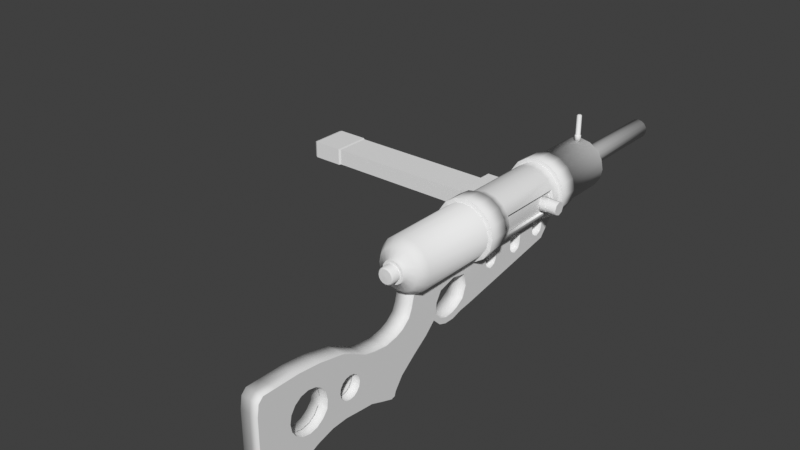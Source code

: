 # Source: junk_smg-001.blend  (saved by Blender 3.0.42; exported with 4.5.12 LTS)
import bpy
from mathutils import Matrix  # noqa: F401  (used for matrix-valued properties, if any)

bpy.ops.wm.read_factory_settings(use_empty=True)
scene = bpy.context.scene
scene.name = 'Scene'

# ---- collections
col_collection = bpy.data.collections.new('Collection'); scene.collection.children.link(col_collection)

# ---- world
world_world = bpy.data.worlds.new('World'); scene.world = world_world
world_world.use_nodes = True; world_world.node_tree.nodes.clear()
_N = world_world.node_tree.nodes; _L = world_world.node_tree.links
n0 = _N.new('ShaderNodeOutputWorld'); n0.name = 'World Output'; n0.location = (300, 300)
n1 = _N.new('ShaderNodeBackground'); n1.name = 'Background'; n1.location = (10, 300)
n1.inputs[0].default_value = (0.05088, 0.05088, 0.05088, 1.0)
_L.new(n1.outputs[0], n0.inputs[0])
n0.is_active_output = True
world_world.color = (0.05088, 0.05088, 0.05088)
world_world.use_sun_shadow = False
world_world.sun_shadow_jitter_overblur = 0.0

# ---- meshes
me_cylinder = bpy.data.meshes.new('Cylinder')
me_cylinder.from_pydata([(4.537e-10, 0.1569, 0.08905), (4.537e-10, -0.08735, 0.08905), (0.02744, 0.1569, 0.08359), (0.02744, -0.08735, 0.08359), (0.0507, 0.1569, 0.06805), (0.0507, -0.08735, 0.06805), (0.06624, 0.1569, 0.04479), (0.06624, -0.08735, 0.04479), (0.0717, 0.1569, 0.01735), (0.0717, -0.08735, 0.01735), (0.06624, 0.1569, -0.01009), (0.06624, -0.08735, -0.01009), (0.0507, 0.1569, -0.03335), (0.0507, -0.08735, -0.03335), (0.02744, 0.1569, -0.04889), (0.02744, -0.08735, -0.04889), (-5.815e-09, 0.1569, -0.05435), (-5.815e-09, -0.08735, -0.05435), (-0.02744, 0.1569, -0.04889), (-0.02744, -0.08735, -0.04889), (-0.0507, 0.1569, -0.03335), (-0.0507, -0.08735, -0.03335), (-0.06624, 0.1569, -0.01009), (-0.06624, -0.08735, -0.01009), (-0.0717, 0.1569, 0.01735), (-0.0717, -0.08735, 0.01735), (-0.06624, 0.1569, 0.04479), (-0.06624, -0.08735, 0.04479), (-0.0507, 0.1569, 0.06805), (-0.0507, -0.08735, 0.06805), (-0.02744, 0.1569, 0.08359), (-0.02744, -0.08735, 0.08359), (8.221e-10, 0.1582, 0.09941), (0.0314, 0.1582, 0.09316), (0.05803, 0.1582, 0.07538), (0.07581, 0.1582, 0.04875), (0.08206, 0.1582, 0.01735), (0.07581, 0.1582, -0.01405), (0.05803, 0.1582, -0.04068), (0.0314, 0.1582, -0.05846), (-6.352e-09, 0.1582, -0.06471), (-0.0314, 0.1582, -0.05846), (-0.05803, 0.1582, -0.04068), (-0.07581, 0.1582, -0.01405), (-0.08206, 0.1582, 0.01735), (-0.07581, 0.1582, 0.04875), (-0.05803, 0.1582, 0.07538), (-0.0314, 0.1582, 0.09316), (8.221e-10, 0.2129, 0.09941), (0.0314, 0.2129, 0.09316), (0.05803, 0.2129, 0.07538), (0.07581, 0.2129, 0.04875), (0.08206, 0.2129, 0.01735), (0.07581, 0.2129, -0.01405), (0.05803, 0.2129, -0.04068), (0.0314, 0.2129, -0.05846), (-6.352e-09, 0.2129, -0.06471), (-0.0314, 0.2129, -0.05846), (-0.05803, 0.2129, -0.04068), (-0.07581, 0.2129, -0.01405), (-0.08206, 0.2129, 0.01735), (-0.07581, 0.2129, 0.04875), (-0.05803, 0.2129, 0.07538), (-0.0314, 0.2129, 0.09316), (8.221e-10, -0.1452, 0.09941), (0.0314, -0.1452, 0.09316), (0.05803, -0.1452, 0.07538), (0.07581, -0.1452, 0.04875), (0.08206, -0.1452, 0.01735), (0.07581, -0.1452, -0.01405), (0.05803, -0.1452, -0.04068), (0.0314, -0.1452, -0.05846), (-6.352e-09, -0.1452, -0.06471), (-0.0314, -0.1452, -0.05846), (-0.05803, -0.1452, -0.04068), (-0.07581, -0.1452, -0.01405), (-0.08206, -0.1452, 0.01735), (-0.07581, -0.1452, 0.04875), (-0.05803, -0.1452, 0.07538), (-0.0314, -0.1452, 0.09316), (8.221e-10, -0.09047, 0.09941), (0.0314, -0.09047, 0.09316), (0.05803, -0.09047, 0.07538), (0.07581, -0.09047, 0.04875), (0.08206, -0.09047, 0.01735), (0.07581, -0.09047, -0.01405), (0.05803, -0.09047, -0.04068), (0.0314, -0.09047, -0.05846), (-6.352e-09, -0.09047, -0.06471), (-0.0314, -0.09047, -0.05846), (-0.05803, -0.09047, -0.04068), (-0.07581, -0.09047, -0.01405), (-0.08206, -0.09047, 0.01735), (-0.07581, -0.09047, 0.04875), (-0.05803, -0.09047, 0.07538), (-0.0314, -0.09047, 0.09316), (4.537e-10, -0.147, 0.08905), (0.02744, -0.147, 0.08359), (0.0507, -0.147, 0.06805), (0.06624, -0.147, 0.04479), (0.0717, -0.147, 0.01735), (0.06624, -0.147, -0.01009), (0.0507, -0.147, -0.03335), (0.02744, -0.147, -0.04889), (-5.815e-09, -0.147, -0.05435), (-0.02744, -0.147, -0.04889), (-0.0507, -0.147, -0.03335), (-0.06624, -0.147, -0.01009), (-0.0717, -0.147, 0.01735), (-0.06624, -0.147, 0.04479), (-0.0507, -0.147, 0.06805), (-0.02744, -0.147, 0.08359), (4.537e-10, 0.2144, 0.08905), (0.02744, 0.2144, 0.08359), (0.0507, 0.2144, 0.06805), (0.06624, 0.2144, 0.04479), (0.0717, 0.2144, 0.01735), (0.06624, 0.2144, -0.01009), (0.0507, 0.2144, -0.03335), (0.02744, 0.2144, -0.04889), (-5.815e-09, 0.2144, -0.05435), (-0.02744, 0.2144, -0.04889), (-0.0507, 0.2144, -0.03335), (-0.06624, 0.2144, -0.01009), (-0.0717, 0.2144, 0.01735), (-0.06624, 0.2144, 0.04479), (-0.0507, 0.2144, 0.06805), (-0.02744, 0.2144, 0.08359), (4.537e-10, 0.3705, 0.08905), (0.02744, 0.3705, 0.08359), (0.0507, 0.3705, 0.06805), (0.06624, 0.3705, 0.04479), (0.0717, 0.3705, 0.01735), (0.06624, 0.3705, -0.01009), (0.0507, 0.3705, -0.03335), (0.02744, 0.3705, -0.04889), (-5.815e-09, 0.3705, -0.05435), (-0.02744, 0.3705, -0.04889), (-0.0507, 0.3705, -0.03335), (-0.06624, 0.3705, -0.01009), (-0.0717, 0.3705, 0.01735), (-0.06624, 0.3705, 0.04479), (-0.0507, 0.3705, 0.06805), (-0.02744, 0.3705, 0.08359), (-9.1e-10, 0.4036, 0.04482), (0.01051, 0.4036, 0.04273), (0.01943, 0.4036, 0.03677), (0.02538, 0.4036, 0.02786), (0.02747, 0.4036, 0.01735), (0.02538, 0.4036, 0.006836), (0.01943, 0.4036, -0.002076), (0.01051, 0.4036, -0.008031), (-3.312e-09, 0.4036, -0.01012), (-0.01051, 0.4036, -0.008031), (-0.01943, 0.4036, -0.002076), (-0.02538, 0.4036, 0.006836), (-0.02747, 0.4036, 0.01735), (-0.02538, 0.4036, 0.02786), (-0.01943, 0.4036, 0.03677), (-0.01051, 0.4036, 0.04273), (-9.1e-10, 0.6879, 0.03694), (0.007498, 0.6879, 0.03545), (0.01385, 0.6879, 0.0312), (0.0181, 0.6879, 0.02485), (0.01959, 0.6879, 0.01735), (0.0181, 0.6879, 0.009851), (0.01385, 0.6879, 0.003494), (0.007498, 0.6879, -0.000753), (-2.833e-09, 0.6879, -0.002244), (-0.007498, 0.6879, -0.000753), (-0.01385, 0.6879, 0.003494), (-0.0181, 0.6879, 0.009851), (-0.01959, 0.6879, 0.01735), (-0.0181, 0.6879, 0.02485), (-0.01385, 0.6879, 0.0312), (-0.007498, 0.6879, 0.03545), (-0.02799, 0.3977, 0.04534), (-0.01515, 0.3977, 0.05392), (0.01515, 0.3977, -0.01923), (-3.999e-09, 0.3977, -0.02224), (-5.377e-10, 0.3977, 0.05694), (0.01515, 0.3977, 0.05392), (-0.01515, 0.3977, -0.01923), (0.02799, 0.3977, 0.04534), (-0.02799, 0.3977, -0.01064), (0.03658, 0.3977, 0.0325), (-0.03658, 0.3977, 0.002199), (0.03959, 0.3977, 0.01735), (-0.03959, 0.3977, 0.01735), (0.03658, 0.3977, 0.002199), (-0.03658, 0.3977, 0.0325), (0.02799, 0.3977, -0.01064), (0.02744, -0.366, 0.08359), (4.537e-10, -0.366, 0.08905), (0.0507, -0.366, 0.06805), (0.06624, -0.366, 0.04479), (0.0717, -0.366, 0.01735), (0.06624, -0.366, -0.01009), (0.0507, -0.366, -0.03335), (0.02744, -0.366, -0.04889), (-5.815e-09, -0.366, -0.05435), (-0.02744, -0.366, -0.04889), (-0.0507, -0.366, -0.03335), (-0.06624, -0.366, -0.01009), (-0.0717, -0.366, 0.01735), (-0.06624, -0.366, 0.04479), (-0.0507, -0.366, 0.06805), (-0.02744, -0.366, 0.08359), (0.02089, -0.3916, 0.06779), (-1.543e-10, -0.3916, 0.07195), (0.03861, -0.3916, 0.05596), (0.05044, -0.3916, 0.03824), (0.0546, -0.3916, 0.01735), (0.05044, -0.3916, -0.003545), (0.03861, -0.3916, -0.02126), (0.02089, -0.3916, -0.03309), (-4.928e-09, -0.3916, -0.03725), (-0.02089, -0.3916, -0.03309), (-0.03861, -0.3916, -0.02126), (-0.05044, -0.3916, -0.003545), (-0.0546, -0.3916, 0.01735), (-0.05044, -0.3916, 0.03824), (-0.03861, -0.3916, 0.05596), (-0.02089, -0.3916, 0.06779), (0.01195, -0.4022, 0.0462), (-2.377e-10, -0.4022, 0.04857), (0.02208, -0.4022, 0.03943), (0.02885, -0.4022, 0.0293), (0.03122, -0.4022, 0.01735), (0.02885, -0.4022, 0.005401), (0.02208, -0.4022, -0.004729), (0.01195, -0.4022, -0.0115), (-2.967e-09, -0.4022, -0.01387), (-0.01195, -0.4022, -0.0115), (-0.02208, -0.4022, -0.004729), (-0.02885, -0.4022, 0.005401), (-0.03122, -0.4022, 0.01735), (-0.02885, -0.4022, 0.0293), (-0.02208, -0.4022, 0.03943), (-0.01195, -0.4022, 0.0462), (0.007194, -0.4096, 0.03472), (-2.721e-10, -0.4096, 0.03615), (0.01329, -0.4096, 0.03064), (0.01737, -0.4096, 0.02454), (0.0188, -0.4096, 0.01735), (0.01737, -0.4096, 0.01016), (0.01329, -0.4096, 0.004057), (0.007194, -0.4096, -1.783e-05), (-2.129e-09, -0.4096, -0.001449), (-0.007194, -0.4096, -1.783e-05), (-0.01329, -0.4096, 0.004057), (-0.01737, -0.4096, 0.01016), (-0.0188, -0.4096, 0.01735), (-0.01737, -0.4096, 0.02454), (-0.01329, -0.4096, 0.03064), (-0.007194, -0.4096, 0.03472), (0.01148, -0.4096, 0.04505), (-2.721e-10, -0.4096, 0.04734), (0.0212, -0.4096, 0.03855), (0.0277, -0.4096, 0.02882), (0.02999, -0.4096, 0.01735), (0.0277, -0.4096, 0.005874), (0.0212, -0.4096, -0.003854), (0.01148, -0.4096, -0.01035), (-2.894e-09, -0.4096, -0.01264), (-0.01148, -0.4096, -0.01035), (-0.0212, -0.4096, -0.003854), (-0.0277, -0.4096, 0.005874), (-0.02999, -0.4096, 0.01735), (-0.0277, -0.4096, 0.02882), (-0.0212, -0.4096, 0.03855), (-0.01148, -0.4096, 0.04505), (4.537e-10, 0.1308, 0.08905), (4.537e-10, -0.06118, 0.08905), (0.02744, -0.06118, 0.08359), (0.02744, 0.1308, 0.08359), (0.0507, -0.06118, 0.06805), (0.0507, 0.1308, 0.06805), (0.06624, -0.06118, 0.04479), (0.06624, 0.1308, 0.04479), (0.0717, -0.06118, 0.01735), (0.0717, 0.1308, 0.01735), (0.06624, -0.06118, -0.01009), (0.06624, 0.1308, -0.01009), (0.0507, -0.06118, -0.03335), (0.0507, 0.1308, -0.03335), (0.02744, -0.06118, -0.04889), (0.02744, 0.1308, -0.04889), (-5.815e-09, -0.06118, -0.05435), (-5.815e-09, 0.1308, -0.05435), (-0.02744, -0.06118, -0.04889), (-0.02744, 0.1308, -0.04889), (-0.0507, -0.06118, -0.03335), (-0.0507, 0.1308, -0.03335), (-0.06624, -0.02253, -0.01761), (-0.06624, 0.09213, -0.01761), (-0.0717, -0.02253, 0.01735), (-0.0717, 0.09213, 0.01735), (-0.06624, -0.02253, 0.05231), (-0.06624, 0.09213, 0.05231), (-0.0507, -0.06118, 0.06805), (-0.0507, 0.1308, 0.06805), (-0.02744, -0.06118, 0.08359), (-0.02744, 0.1308, 0.08359), (0.063, -0.05707, 0.04361), (0.063, 0.1267, 0.04361), (0.06823, -0.05707, 0.01735), (0.06823, 0.1267, 0.01735), (0.063, -0.05707, -0.008916), (0.063, 0.1267, -0.008916), (0.03787, -0.05707, 0.04361), (0.03787, 0.1267, 0.04361), (0.0431, -0.05707, 0.01735), (0.0431, 0.1267, 0.01735), (0.03787, -0.05707, -0.008916), (0.03787, 0.1267, -0.008916), (-0.1027, -0.02253, -0.01761), (-0.1027, 0.09213, -0.01761), (-0.1027, -0.02253, 0.01735), (-0.1027, 0.09213, 0.01735), (-0.1027, -0.02253, 0.05231), (-0.1027, 0.09213, 0.05231), (-0.1042, -0.01406, -0.003529), (-0.1042, 0.08366, -0.003529), (-0.1042, -0.01406, 0.01735), (-0.1042, 0.08366, 0.01735), (-0.1042, -0.01406, 0.03823), (-0.1042, 0.08366, 0.03823), (-0.06315, -0.01406, -0.003529), (-0.06315, 0.08366, -0.003529), (-0.06315, -0.01406, 0.01735), (-0.06315, 0.08366, 0.01735), (-0.06315, -0.01406, 0.03823), (-0.06315, 0.08366, 0.03823), (3.277e-09, 0.3604, 0.08827), (3.229e-09, 0.3585, 0.1589), (0.006176, 0.3578, 0.08827), (0.004845, 0.3565, 0.1589), (0.008735, 0.3517, 0.08827), (0.006852, 0.3517, 0.1589), (0.006176, 0.3455, 0.08827), (0.004845, 0.3468, 0.1589), (2.513e-09, 0.3429, 0.08827), (2.63e-09, 0.3448, 0.1589), (-0.006176, 0.3455, 0.08827), (-0.004845, 0.3468, 0.1589), (-0.008735, 0.3517, 0.08827), (-0.006852, 0.3517, 0.1589), (-0.006176, 0.3578, 0.08827), (-0.004845, 0.3565, 0.1589), (3.229e-09, 0.3585, 0.1043), (0.004845, 0.3565, 0.1043), (0.006852, 0.3517, 0.1043), (0.004845, 0.3468, 0.1043), (2.63e-09, 0.3448, 0.1043), (-0.004845, 0.3468, 0.1043), (-0.006852, 0.3517, 0.1043), (-0.004845, 0.3565, 0.1043), (0.006176, 0.3578, 0.1032), (0.008735, 0.3517, 0.1032), (0.006176, 0.3455, 0.1032), (2.513e-09, 0.3429, 0.1032), (-0.006176, 0.3455, 0.1032), (-0.008735, 0.3517, 0.1032), (-0.006176, 0.3578, 0.1032), (3.277e-09, 0.3604, 0.1032), (0.003476, 0.3551, 0.1611), (3.205e-09, 0.3566, 0.1611), (0.004916, 0.3517, 0.1611), (0.003476, 0.3482, 0.1611), (2.775e-09, 0.3468, 0.1611), (-0.003476, 0.3482, 0.1611), (-0.004916, 0.3517, 0.1611), (-0.003476, 0.3551, 0.1611), (3.113e-09, 0.3517, 0.1619), (0.02747, 0.4308, 0.01735), (0.02538, 0.4308, 0.006836), (-0.02747, 0.4308, 0.01735), (-0.02538, 0.4308, 0.02786), (0.01943, 0.4308, -0.002076), (-0.01943, 0.4308, 0.03677), (0.01051, 0.4308, -0.008031), (-0.01051, 0.4308, 0.04273), (-3.312e-09, 0.4308, -0.01012), (-9.1e-10, 0.4308, 0.04482), (0.01051, 0.4308, 0.04273), (-0.01051, 0.4308, -0.008031), (0.01943, 0.4308, 0.03677), (-0.01943, 0.4308, -0.002076), (0.02538, 0.4308, 0.02786), (-0.02538, 0.4308, 0.006836), (0.02905, 0.427, 0.005315), (0.02905, 0.4075, 0.005315), (-0.02905, 0.427, 0.02938), (-0.02905, 0.4075, 0.02938), (0.02224, 0.427, -0.004888), (0.02224, 0.4075, -0.004888), (-0.02224, 0.427, 0.03959), (-0.02224, 0.4075, 0.03959), (0.01203, 0.427, -0.0117), (0.01203, 0.4075, -0.0117), (-0.01203, 0.427, 0.0464), (-0.01203, 0.4075, 0.0464), (-3.53e-09, 0.427, -0.0141), (-3.53e-09, 0.4075, -0.0141), (0.01203, 0.427, 0.0464), (0.01203, 0.4075, 0.0464), (-0.01203, 0.427, -0.0117), (-0.01203, 0.4075, -0.0117), (0.02224, 0.427, 0.03959), (0.02224, 0.4075, 0.03959), (-0.02224, 0.427, -0.004888), (-0.02224, 0.4075, -0.004888), (0.02905, 0.427, 0.02938), (0.02905, 0.4075, 0.02938), (-0.02905, 0.427, 0.005315), (-0.02905, 0.4075, 0.005315), (0.03145, 0.4075, 0.01735), (0.03145, 0.427, 0.01735), (-0.03145, 0.4075, 0.01735), (-0.03145, 0.427, 0.01735), (-7.807e-10, 0.4075, 0.0488), (-7.807e-10, 0.427, 0.0488), (-9.1e-10, 0.6879, 0.04482), (0.01051, 0.6879, 0.04273), (0.01943, 0.6879, 0.03677), (0.02538, 0.6879, 0.02786), (0.02747, 0.6879, 0.01735), (0.02538, 0.6879, 0.006836), (0.01943, 0.6879, -0.002076), (0.01051, 0.6879, -0.008031), (-3.312e-09, 0.6879, -0.01012), (-0.01051, 0.6879, -0.008031), (-0.01943, 0.6879, -0.002076), (-0.02538, 0.6879, 0.006836), (-0.02747, 0.6879, 0.01735), (-0.02538, 0.6879, 0.02786), (-0.01943, 0.6879, 0.03677), (-0.01051, 0.6879, 0.04273), (-9.1e-10, 0.1619, 0.03694), (0.007498, 0.1619, 0.03545), (0.01385, 0.1619, 0.0312), (0.0181, 0.1619, 0.02485), (0.01959, 0.1619, 0.01735), (0.0181, 0.1619, 0.009851), (0.01385, 0.1619, 0.003494), (0.007498, 0.1619, -0.000753), (-2.833e-09, 0.1619, -0.002244), (-0.007498, 0.1619, -0.000753), (-0.01385, 0.1619, 0.003494), (-0.0181, 0.1619, 0.009851), (-0.01959, 0.1619, 0.01735), (-0.0181, 0.1619, 0.02485), (-0.01385, 0.1619, 0.0312), (-0.007498, 0.1619, 0.03545)], [], [(273, 1, 3, 274), (274, 3, 5, 276), (276, 5, 7, 278), (278, 7, 9, 280), (280, 9, 11, 282), (282, 11, 13, 284), (284, 13, 15, 286), (286, 15, 17, 288), (288, 17, 19, 290), (290, 19, 21, 292), (292, 21, 23, 294), (294, 23, 25, 296), (296, 25, 27, 298), (298, 27, 29, 300), (3, 5, 7, 9, 11, 13, 15, 17, 19, 21, 23, 25, 27, 29, 31, 1), (300, 29, 31, 302), (302, 31, 1, 273), (22, 24, 44, 43), (33, 34, 50, 49), (8, 10, 37, 36), (18, 20, 42, 41), (28, 30, 47, 46), (4, 6, 35, 34), (14, 16, 40, 39), (0, 2, 33, 32), (24, 26, 45, 44), (10, 12, 38, 37), (20, 22, 43, 42), (30, 0, 32, 47), (6, 8, 36, 35), (16, 18, 41, 40), (26, 28, 46, 45), (2, 4, 34, 33), (12, 14, 39, 38), (65, 66, 82, 81), (41, 42, 58, 57), (34, 35, 51, 50), (42, 43, 59, 58), (35, 36, 52, 51), (43, 44, 60, 59), (36, 37, 53, 52), (44, 45, 61, 60), (37, 38, 54, 53), (45, 46, 62, 61), (38, 39, 55, 54), (46, 47, 63, 62), (39, 40, 56, 55), (32, 33, 49, 48), (47, 32, 48, 63), (40, 41, 57, 56), (73, 74, 90, 89), (66, 67, 83, 82), (74, 75, 91, 90), (67, 68, 84, 83), (75, 76, 92, 91), (68, 69, 85, 84), (76, 77, 93, 92), (69, 70, 86, 85), (77, 78, 94, 93), (70, 71, 87, 86), (78, 79, 95, 94), (71, 72, 88, 87), (64, 65, 81, 80), (79, 64, 80, 95), (72, 73, 89, 88), (102, 101, 197, 198), (124, 140, 139, 123), (49, 113, 112, 48), (50, 114, 113, 49), (51, 115, 114, 50), (52, 116, 115, 51), (53, 117, 116, 52), (54, 118, 117, 53), (55, 119, 118, 54), (56, 120, 119, 55), (57, 121, 120, 56), (58, 122, 121, 57), (59, 123, 122, 58), (60, 124, 123, 59), (61, 125, 124, 60), (62, 126, 125, 61), (63, 127, 126, 62), (48, 112, 127, 63), (95, 80, 1, 31), (94, 95, 31, 29), (93, 94, 29, 27), (92, 93, 27, 25), (91, 92, 25, 23), (90, 91, 23, 21), (89, 90, 21, 19), (88, 89, 19, 17), (80, 81, 3, 1), (81, 82, 5, 3), (82, 83, 7, 5), (83, 84, 9, 7), (84, 85, 11, 9), (85, 86, 13, 11), (86, 87, 15, 13), (87, 88, 17, 15), (71, 103, 104, 72), (70, 102, 103, 71), (69, 101, 102, 70), (68, 100, 101, 69), (67, 99, 100, 68), (66, 98, 99, 67), (65, 97, 98, 66), (64, 96, 97, 65), (79, 111, 96, 64), (78, 110, 111, 79), (77, 109, 110, 78), (76, 108, 109, 77), (75, 107, 108, 76), (74, 106, 107, 75), (73, 105, 106, 74), (72, 104, 105, 73), (177, 159, 158, 176), (117, 133, 132, 116), (125, 141, 140, 124), (118, 134, 133, 117), (126, 142, 141, 125), (119, 135, 134, 118), (127, 143, 142, 126), (120, 136, 135, 119), (113, 129, 128, 112), (112, 128, 143, 127), (121, 137, 136, 120), (114, 130, 129, 113), (122, 138, 137, 121), (115, 131, 130, 114), (123, 139, 138, 122), (116, 132, 131, 115), (376, 428, 427, 375), (179, 152, 151, 178), (181, 145, 144, 180), (180, 144, 159, 177), (182, 153, 152, 179), (183, 146, 145, 181), (184, 154, 153, 182), (185, 147, 146, 183), (186, 155, 154, 184), (187, 148, 147, 185), (188, 156, 155, 186), (189, 149, 148, 187), (190, 157, 156, 188), (191, 150, 149, 189), (176, 158, 157, 190), (178, 151, 150, 191), (163, 442, 441, 162), (378, 436, 435, 377), (379, 429, 428, 376), (380, 437, 436, 378), (381, 430, 429, 379), (382, 438, 437, 380), (383, 431, 430, 381), (385, 424, 423, 384), (384, 423, 438, 382), (386, 432, 431, 383), (387, 425, 424, 385), (388, 433, 432, 386), (389, 426, 425, 387), (390, 434, 433, 388), (375, 427, 426, 389), (377, 435, 434, 390), (135, 178, 191, 134), (142, 176, 190, 141), (134, 191, 189, 133), (141, 190, 188, 140), (133, 189, 187, 132), (140, 188, 186, 139), (132, 187, 185, 131), (139, 186, 184, 138), (131, 185, 183, 130), (138, 184, 182, 137), (130, 183, 181, 129), (137, 182, 179, 136), (128, 180, 177, 143), (129, 181, 180, 128), (136, 179, 178, 135), (143, 177, 176, 142), (197, 196, 212, 213), (110, 109, 205, 206), (103, 102, 198, 199), (111, 110, 206, 207), (104, 103, 199, 200), (97, 96, 193, 192), (96, 111, 207, 193), (105, 104, 200, 201), (98, 97, 192, 194), (106, 105, 201, 202), (99, 98, 194, 195), (107, 106, 202, 203), (100, 99, 195, 196), (108, 107, 203, 204), (101, 100, 196, 197), (109, 108, 204, 205), (218, 217, 233, 234), (205, 204, 220, 221), (198, 197, 213, 214), (206, 205, 221, 222), (199, 198, 214, 215), (207, 206, 222, 223), (200, 199, 215, 216), (192, 193, 209, 208), (193, 207, 223, 209), (201, 200, 216, 217), (194, 192, 208, 210), (202, 201, 217, 218), (195, 194, 210, 211), (203, 202, 218, 219), (196, 195, 211, 212), (204, 203, 219, 220), (239, 238, 270, 271), (211, 210, 226, 227), (219, 218, 234, 235), (212, 211, 227, 228), (220, 219, 235, 236), (213, 212, 228, 229), (221, 220, 236, 237), (214, 213, 229, 230), (222, 221, 237, 238), (215, 214, 230, 231), (223, 222, 238, 239), (216, 215, 231, 232), (208, 209, 225, 224), (209, 223, 239, 225), (217, 216, 232, 233), (210, 208, 224, 226), (240, 241, 255, 254, 253, 252, 251, 250, 249, 248, 247, 246, 245, 244, 243, 242), (232, 231, 263, 264), (224, 225, 257, 256), (225, 239, 271, 257), (233, 232, 264, 265), (226, 224, 256, 258), (234, 233, 265, 266), (227, 226, 258, 259), (235, 234, 266, 267), (228, 227, 259, 260), (236, 235, 267, 268), (229, 228, 260, 261), (237, 236, 268, 269), (230, 229, 261, 262), (238, 237, 269, 270), (231, 230, 262, 263), (241, 240, 256, 257), (240, 242, 258, 256), (242, 243, 259, 258), (243, 244, 260, 259), (244, 245, 261, 260), (245, 246, 262, 261), (246, 247, 263, 262), (247, 248, 264, 263), (248, 249, 265, 264), (249, 250, 266, 265), (250, 251, 267, 266), (251, 252, 268, 267), (252, 253, 269, 268), (253, 254, 270, 269), (254, 255, 271, 270), (255, 241, 257, 271), (30, 303, 272, 0), (303, 302, 273, 272), (28, 301, 303, 30), (301, 300, 302, 303), (26, 299, 301, 28), (299, 298, 300, 301), (24, 297, 299, 26), (298, 299, 321, 320), (22, 295, 297, 24), (297, 295, 317, 319), (20, 293, 295, 22), (293, 292, 294, 295), (18, 291, 293, 20), (291, 290, 292, 293), (16, 289, 291, 18), (289, 288, 290, 291), (14, 287, 289, 16), (287, 286, 288, 289), (12, 285, 287, 14), (285, 284, 286, 287), (10, 283, 285, 12), (283, 282, 284, 285), (8, 281, 283, 10), (282, 283, 309, 308), (6, 279, 281, 8), (278, 280, 306, 304), (4, 277, 279, 6), (277, 276, 278, 279), (2, 275, 277, 4), (275, 274, 276, 277), (0, 272, 275, 2), (272, 273, 274, 275), (280, 282, 308, 306), (279, 278, 304, 305), (281, 279, 305, 307), (283, 281, 307, 309), (304, 306, 312, 310), (306, 308, 314, 312), (305, 304, 310, 311), (308, 309, 315, 314), (307, 305, 311, 313), (309, 307, 313, 315), (299, 297, 319, 321), (295, 294, 316, 317), (294, 296, 318, 316), (296, 298, 320, 318), (319, 317, 323, 325), (321, 319, 325, 327), (316, 318, 324, 322), (317, 316, 322, 323), (318, 320, 326, 324), (320, 321, 327, 326), (324, 326, 332, 330), (326, 327, 333, 332), (325, 323, 329, 331), (327, 325, 331, 333), (323, 322, 328, 329), (322, 324, 330, 328), (350, 335, 337, 351), (351, 337, 339, 352), (352, 339, 341, 353), (353, 341, 343, 354), (354, 343, 345, 355), (355, 345, 347, 356), (345, 343, 370, 371), (356, 347, 349, 357), (357, 349, 335, 350), (334, 336, 338, 340, 342, 344, 346, 348), (364, 357, 350, 365), (363, 356, 357, 364), (362, 355, 356, 363), (361, 354, 355, 362), (360, 353, 354, 361), (359, 352, 353, 360), (358, 351, 352, 359), (365, 350, 351, 358), (334, 365, 358, 336), (336, 358, 359, 338), (338, 359, 360, 340), (340, 360, 361, 342), (342, 361, 362, 344), (344, 362, 363, 346), (346, 363, 364, 348), (348, 364, 365, 334), (369, 368, 374), (335, 349, 373, 367), (337, 335, 367, 366), (341, 339, 368, 369), (347, 345, 371, 372), (343, 341, 369, 370), (349, 347, 372, 373), (339, 337, 366, 368), (366, 367, 374), (367, 373, 374), (372, 371, 374), (370, 369, 374), (368, 366, 374), (373, 372, 374), (371, 370, 374), (420, 377, 390, 415), (418, 375, 389, 413), (415, 390, 388, 411), (413, 389, 387, 409), (411, 388, 386, 407), (409, 387, 385, 405), (407, 386, 383, 403), (422, 384, 382, 401), (405, 385, 384, 422), (403, 383, 381, 399), (401, 382, 380, 397), (399, 381, 379, 395), (397, 380, 378, 393), (395, 379, 376, 391), (393, 378, 377, 420), (391, 376, 375, 418), (149, 392, 417, 148), (392, 391, 418, 417), (157, 394, 419, 156), (394, 393, 420, 419), (150, 396, 392, 149), (396, 395, 391, 392), (158, 398, 394, 157), (398, 397, 393, 394), (151, 400, 396, 150), (400, 399, 395, 396), (159, 402, 398, 158), (402, 401, 397, 398), (152, 404, 400, 151), (404, 403, 399, 400), (145, 406, 421, 144), (406, 405, 422, 421), (144, 421, 402, 159), (421, 422, 401, 402), (153, 408, 404, 152), (408, 407, 403, 404), (146, 410, 406, 145), (410, 409, 405, 406), (154, 412, 408, 153), (412, 411, 407, 408), (147, 414, 410, 146), (414, 413, 409, 410), (155, 416, 412, 154), (416, 415, 411, 412), (148, 417, 414, 147), (417, 418, 413, 414), (156, 419, 416, 155), (419, 420, 415, 416), (160, 423, 424, 161), (161, 424, 425, 162), (162, 425, 426, 163), (163, 426, 427, 164), (164, 427, 428, 165), (165, 428, 429, 166), (166, 429, 430, 167), (167, 430, 431, 168), (168, 431, 432, 169), (169, 432, 433, 170), (170, 433, 434, 171), (171, 434, 435, 172), (172, 435, 436, 173), (173, 436, 437, 174), (174, 437, 438, 175), (175, 438, 423, 160), (440, 441, 442, 443, 444, 445, 446, 447, 448, 449, 450, 451, 452, 453, 454, 439), (171, 450, 449, 170), (164, 443, 442, 163), (172, 451, 450, 171), (165, 444, 443, 164), (173, 452, 451, 172), (166, 445, 444, 165), (174, 453, 452, 173), (167, 446, 445, 166), (175, 454, 453, 174), (168, 447, 446, 167), (161, 440, 439, 160), (160, 439, 454, 175), (169, 448, 447, 168), (162, 441, 440, 161), (170, 449, 448, 169)])
me_cylinder.polygons.foreach_set('use_smooth', [1, 1, 1, 1, 1, 1, 1, 1, 1, 1, 1, 1, 1, 1, 0, 1, 1, 0, 1, 0, 0, 0, 0, 0, 0, 0, 0, 0, 0, 0, 0, 0, 0, 0, 1, 1, 1, 1, 1, 1, 1, 1, 1, 1, 1, 1, 1, 1, 1, 1, 1, 1, 1, 1, 1, 1, 1, 1, 1, 1, 1, 1, 1, 1, 1, 1, 1, 0, 0, 0, 0, 0, 0, 0, 0, 0, 0, 0, 0, 0, 0, 0, 0, 0, 0, 0, 0, 0, 0, 0, 0, 0, 0, 0, 0, 0, 0, 0, 0, 0, 0, 0, 0, 0, 0, 0, 0, 0, 0, 0, 0, 0, 0, 0, 0, 1, 1, 1, 1, 1, 1, 1, 1, 1, 1, 1, 1, 1, 1, 1, 1, 1, 1, 1, 1, 1, 1, 1, 1, 1, 1, 1, 1, 1, 1, 1, 1, 0, 1, 1, 1, 1, 1, 1, 1, 1, 1, 1, 1, 1, 1, 1, 1, 1, 1, 1, 1, 1, 1, 1, 1, 1, 1, 1, 1, 1, 1, 1, 1, 1, 1, 1, 1, 1, 1, 1, 1, 1, 1, 1, 1, 1, 1, 1, 1, 1, 1, 1, 1, 1, 1, 1, 1, 1, 1, 1, 1, 1, 1, 1, 1, 1, 1, 1, 1, 1, 1, 1, 1, 1, 1, 1, 1, 1, 1, 1, 1, 0, 1, 1, 1, 1, 1, 1, 1, 1, 1, 1, 1, 1, 1, 1, 1, 0, 0, 0, 0, 0, 0, 0, 0, 0, 0, 0, 0, 0, 0, 0, 0, 1, 1, 1, 1, 1, 1, 1, 0, 1, 0, 1, 1, 1, 1, 1, 1, 1, 1, 1, 1, 1, 1, 1, 1, 1, 0, 1, 1, 1, 1, 1, 1, 0, 1, 0, 0, 0, 0, 1, 1, 0, 0, 0, 0, 0, 0, 0, 0, 0, 0, 0, 0, 0, 1, 0, 0, 0, 0, 1, 1, 1, 1, 1, 1, 1, 1, 1, 0, 0, 0, 0, 0, 0, 0, 0, 0, 1, 1, 1, 1, 1, 1, 1, 1, 0, 1, 1, 1, 1, 1, 1, 1, 0, 0, 0, 0, 0, 0, 0, 0, 0, 0, 0, 0, 0, 0, 0, 0, 0, 0, 0, 0, 0, 0, 0, 0, 1, 0, 1, 0, 1, 0, 1, 0, 1, 0, 1, 0, 1, 0, 1, 0, 1, 0, 1, 0, 1, 0, 1, 0, 1, 0, 1, 0, 1, 0, 1, 0, 0, 0, 0, 0, 0, 0, 0, 0, 0, 0, 0, 0, 0, 0, 0, 0, 0, 0, 0, 0, 0, 0, 0, 0, 0, 0, 0, 0, 0, 0, 0])
_uv = me_cylinder.uv_layers.new(name='UVMap')
_uv.uv.foreach_set('vector', [1.0, 0.8333, 1.0, 1.0, 0.9375, 1.0, 0.9375, 0.8333, 0.9375, 0.8333, 0.9375, 1.0, 0.875, 1.0, 0.875, 0.8333, 0.875, 0.8333, 0.875, 1.0, 0.8125, 1.0, 0.8125, 0.8333, 0.8125, 0.8333, 0.8125, 1.0, 0.75, 1.0, 0.75, 0.8333, 0.75, 0.8333, 0.75, 1.0, 0.6875, 1.0, 0.6875, 0.8333, 0.6875, 0.8333, 0.6875, 1.0, 0.625, 1.0, 0.625, 0.8333, 0.625, 0.8333, 0.625, 1.0, 0.5625, 1.0, 0.5625, 0.8333, 0.5625, 0.8333, 0.5625, 1.0, 0.5, 1.0, 0.5, 0.8333, 0.5, 0.8333, 0.5, 1.0, 0.4375, 1.0, 0.4375, 0.8333, 0.4375, 0.8333, 0.4375, 1.0, 0.375, 1.0, 0.375, 0.8333, 0.375, 0.8333, 0.375, 1.0, 0.3125, 1.0, 0.3125, 0.8333, 0.3125, 0.8333, 0.3125, 1.0, 0.25, 1.0, 0.25, 0.8333, 0.25, 0.8333, 0.25, 1.0, 0.1875, 1.0, 0.1875, 0.8333, 0.1875, 0.8333, 0.1875, 1.0, 0.125, 1.0, 0.125, 0.8333, 0.3418, 0.4717, 0.4197, 0.4197, 0.4717, 0.3418, 0.49, 0.25, 0.4717, 0.1582, 0.4197, 0.08029, 0.3418, 0.02827, 0.25, 0.01, 0.1582, 0.02827, 0.08029, 0.08029, 0.02827, 0.1582, 0.01, 0.25, 0.02827, 0.3418, 0.08029, 0.4197, 0.1582, 0.4717, 0.25, 0.49, 0.125, 0.8333, 0.125, 1.0, 0.0625, 1.0, 0.0625, 0.8333, 0.0625, 0.8333, 0.0625, 1.0, 0.0, 1.0, 0.0, 0.8333, 0.3125, 0.5, 0.25, 0.5, 0.25, 0.5, 0.3125, 0.5, 0.9375, 0.5, 0.875, 0.5, 0.875, 0.5, 0.9375, 0.5, 0.75, 0.5, 0.6875, 0.5, 0.6875, 0.5, 0.75, 0.5, 0.4375, 0.5, 0.375, 0.5, 0.375, 0.5, 0.4375, 0.5, 0.125, 0.5, 0.0625, 0.5, 0.0625, 0.5, 0.125, 0.5, 0.875, 0.5, 0.8125, 0.5, 0.8125, 0.5, 0.875, 0.5, 0.5625, 0.5, 0.5, 0.5, 0.5, 0.5, 0.5625, 0.5, 1.0, 0.5, 0.9375, 0.5, 0.9375, 0.5, 1.0, 0.5, 0.25, 0.5, 0.1875, 0.5, 0.1875, 0.5, 0.25, 0.5, 0.6875, 0.5, 0.625, 0.5, 0.625, 0.5, 0.6875, 0.5, 0.375, 0.5, 0.3125, 0.5, 0.3125, 0.5, 0.375, 0.5, 0.0625, 0.5, 0.0, 0.5, 0.0, 0.5, 0.0625, 0.5, 0.8125, 0.5, 0.75, 0.5, 0.75, 0.5, 0.8125, 0.5, 0.5, 0.5, 0.4375, 0.5, 0.4375, 0.5, 0.5, 0.5, 0.1875, 0.5, 0.125, 0.5, 0.125, 0.5, 0.1875, 0.5, 0.9375, 0.5, 0.875, 0.5, 0.875, 0.5, 0.9375, 0.5, 0.625, 0.5, 0.5625, 0.5, 0.5625, 0.5, 0.625, 0.5, 0.9375, 0.5, 0.875, 0.5, 0.875, 0.5, 0.9375, 0.5, 0.4375, 0.5, 0.375, 0.5, 0.375, 0.5, 0.4375, 0.5, 0.875, 0.5, 0.8125, 0.5, 0.8125, 0.5, 0.875, 0.5, 0.375, 0.5, 0.3125, 0.5, 0.3125, 0.5, 0.375, 0.5, 0.8125, 0.5, 0.75, 0.5, 0.75, 0.5, 0.8125, 0.5, 0.3125, 0.5, 0.25, 0.5, 0.25, 0.5, 0.3125, 0.5, 0.75, 0.5, 0.6875, 0.5, 0.6875, 0.5, 0.75, 0.5, 0.25, 0.5, 0.1875, 0.5, 0.1875, 0.5, 0.25, 0.5, 0.6875, 0.5, 0.625, 0.5, 0.625, 0.5, 0.6875, 0.5, 0.1875, 0.5, 0.125, 0.5, 0.125, 0.5, 0.1875, 0.5, 0.625, 0.5, 0.5625, 0.5, 0.5625, 0.5, 0.625, 0.5, 0.125, 0.5, 0.0625, 0.5, 0.0625, 0.5, 0.125, 0.5, 0.5625, 0.5, 0.5, 0.5, 0.5, 0.5, 0.5625, 0.5, 1.0, 0.5, 0.9375, 0.5, 0.9375, 0.5, 1.0, 0.5, 0.0625, 0.5, 0.0, 0.5, 0.0, 0.5, 0.0625, 0.5, 0.5, 0.5, 0.4375, 0.5, 0.4375, 0.5, 0.5, 0.5, 0.4375, 0.5, 0.375, 0.5, 0.375, 0.5, 0.4375, 0.5, 0.875, 0.5, 0.8125, 0.5, 0.8125, 0.5, 0.875, 0.5, 0.375, 0.5, 0.3125, 0.5, 0.3125, 0.5, 0.375, 0.5, 0.8125, 0.5, 0.75, 0.5, 0.75, 0.5, 0.8125, 0.5, 0.3125, 0.5, 0.25, 0.5, 0.25, 0.5, 0.3125, 0.5, 0.75, 0.5, 0.6875, 0.5, 0.6875, 0.5, 0.75, 0.5, 0.25, 0.5, 0.1875, 0.5, 0.1875, 0.5, 0.25, 0.5, 0.6875, 0.5, 0.625, 0.5, 0.625, 0.5, 0.6875, 0.5, 0.1875, 0.5, 0.125, 0.5, 0.125, 0.5, 0.1875, 0.5, 0.625, 0.5, 0.5625, 0.5, 0.5625, 0.5, 0.625, 0.5, 0.125, 0.5, 0.0625, 0.5, 0.0625, 0.5, 0.125, 0.5, 0.5625, 0.5, 0.5, 0.5, 0.5, 0.5, 0.5625, 0.5, 1.0, 0.5, 0.9375, 0.5, 0.9375, 0.5, 1.0, 0.5, 0.0625, 0.5, 0.0, 0.5, 0.0, 0.5, 0.0625, 0.5, 0.5, 0.5, 0.4375, 0.5, 0.4375, 0.5, 0.5, 0.5, 0.4197, 0.08029, 0.4717, 0.1582, 0.4717, 0.1582, 0.4197, 0.08029, 0.01, 0.25, 0.01, 0.25, 0.02827, 0.1582, 0.02827, 0.1582, 0.9375, 0.5, 0.3418, 0.4717, 0.25, 0.49, 1.0, 0.5, 0.875, 0.5, 0.4197, 0.4197, 0.3418, 0.4717, 0.9375, 0.5, 0.8125, 0.5, 0.4717, 0.3418, 0.4197, 0.4197, 0.875, 0.5, 0.75, 0.5, 0.49, 0.25, 0.4717, 0.3418, 0.8125, 0.5, 0.6875, 0.5, 0.4717, 0.1582, 0.49, 0.25, 0.75, 0.5, 0.625, 0.5, 0.4197, 0.08029, 0.4717, 0.1582, 0.6875, 0.5, 0.5625, 0.5, 0.3418, 0.02827, 0.4197, 0.08029, 0.625, 0.5, 0.5, 0.5, 0.25, 0.01, 0.3418, 0.02827, 0.5625, 0.5, 0.4375, 0.5, 0.1582, 0.02827, 0.25, 0.01, 0.5, 0.5, 0.375, 0.5, 0.08029, 0.08029, 0.1582, 0.02827, 0.4375, 0.5, 0.3125, 0.5, 0.02827, 0.1582, 0.08029, 0.08029, 0.375, 0.5, 0.25, 0.5, 0.01, 0.25, 0.02827, 0.1582, 0.3125, 0.5, 0.1875, 0.5, 0.02827, 0.3418, 0.01, 0.25, 0.25, 0.5, 0.125, 0.5, 0.08029, 0.4197, 0.02827, 0.3418, 0.1875, 0.5, 0.0625, 0.5, 0.1582, 0.4717, 0.08029, 0.4197, 0.125, 0.5, 1.0, 0.5, 0.25, 0.49, 0.1582, 0.4717, 0.0625, 0.5, 0.0625, 0.5, 0.0, 0.5, 0.25, 0.49, 0.1582, 0.4717, 0.125, 0.5, 0.0625, 0.5, 0.1582, 0.4717, 0.08029, 0.4197, 0.1875, 0.5, 0.125, 0.5, 0.08029, 0.4197, 0.1875, 1.0, 0.25, 0.5, 0.1875, 0.5, 0.1875, 1.0, 0.25, 1.0, 0.3125, 0.5, 0.25, 0.5, 0.25, 1.0, 0.3125, 1.0, 0.375, 0.5, 0.3125, 0.5, 0.3125, 1.0, 0.375, 1.0, 0.4375, 0.5, 0.375, 0.5, 0.375, 1.0, 0.4375, 1.0, 0.5, 0.5, 0.4375, 0.5, 0.4375, 1.0, 0.5, 1.0, 1.0, 0.5, 0.9375, 0.5, 0.9375, 1.0, 1.0, 1.0, 0.9375, 0.5, 0.875, 0.5, 0.875, 1.0, 0.9375, 1.0, 0.875, 0.5, 0.8125, 0.5, 0.8125, 1.0, 0.875, 1.0, 0.8125, 0.5, 0.75, 0.5, 0.75, 1.0, 0.8125, 1.0, 0.75, 0.5, 0.6875, 0.5, 0.6875, 1.0, 0.75, 1.0, 0.6875, 0.5, 0.625, 0.5, 0.625, 1.0, 0.6875, 1.0, 0.625, 0.5, 0.5625, 0.5, 0.5625, 1.0, 0.625, 1.0, 0.5625, 0.5, 0.5, 0.5, 0.5, 1.0, 0.5625, 1.0, 0.5625, 0.5, 0.3418, 0.02827, 0.25, 0.01, 0.5, 0.5, 0.625, 0.5, 0.4197, 0.08029, 0.3418, 0.02827, 0.5625, 0.5, 0.6875, 0.5, 0.4717, 0.1582, 0.4197, 0.08029, 0.625, 0.5, 0.75, 0.5, 0.49, 0.25, 0.4717, 0.1582, 0.6875, 0.5, 0.8125, 0.5, 0.4717, 0.3418, 0.49, 0.25, 0.75, 0.5, 0.875, 0.5, 0.4197, 0.4197, 0.4717, 0.3418, 0.8125, 0.5, 0.9375, 0.5, 0.3418, 0.4717, 0.4197, 0.4197, 0.875, 0.5, 1.0, 0.5, 0.25, 0.49, 0.3418, 0.4717, 0.9375, 0.5, 0.0625, 0.5, 0.1582, 0.4717, 0.25, 0.49, 1.0, 0.5, 0.125, 0.5, 0.08029, 0.4197, 0.1582, 0.4717, 0.0625, 0.5, 0.1875, 0.5, 0.02827, 0.3418, 0.08029, 0.4197, 0.125, 0.5, 0.25, 0.5, 0.01, 0.25, 0.02827, 0.3418, 0.1875, 0.5, 0.3125, 0.5, 0.02827, 0.1582, 0.01, 0.25, 0.25, 0.5, 0.375, 0.5, 0.08029, 0.08029, 0.02827, 0.1582, 0.3125, 0.5, 0.4375, 0.5, 0.1582, 0.02827, 0.08029, 0.08029, 0.375, 0.5, 0.5, 0.5, 0.25, 0.01, 0.1582, 0.02827, 0.4375, 0.5, 0.1582, 0.4717, 0.1582, 0.4717, 0.08029, 0.4197, 0.08029, 0.4197, 0.4717, 0.1582, 0.4717, 0.1582, 0.49, 0.25, 0.49, 0.25, 0.02827, 0.3418, 0.02827, 0.3418, 0.01, 0.25, 0.01, 0.25, 0.4197, 0.08029, 0.4197, 0.08029, 0.4717, 0.1582, 0.4717, 0.1582, 0.08029, 0.4197, 0.08029, 0.4197, 0.02827, 0.3418, 0.02827, 0.3418, 0.3418, 0.02827, 0.3418, 0.02827, 0.4197, 0.08029, 0.4197, 0.08029, 0.1582, 0.4717, 0.1582, 0.4717, 0.08029, 0.4197, 0.08029, 0.4197, 0.25, 0.01, 0.25, 0.01, 0.3418, 0.02827, 0.3418, 0.02827, 0.3418, 0.4717, 0.3418, 0.4717, 0.25, 0.49, 0.25, 0.49, 0.25, 0.49, 0.25, 0.49, 0.1582, 0.4717, 0.1582, 0.4717, 0.1582, 0.02827, 0.1582, 0.02827, 0.25, 0.01, 0.25, 0.01, 0.4197, 0.4197, 0.4197, 0.4197, 0.3418, 0.4717, 0.3418, 0.4717, 0.08029, 0.08029, 0.08029, 0.08029, 0.1582, 0.02827, 0.1582, 0.02827, 0.4717, 0.3418, 0.4717, 0.3418, 0.4197, 0.4197, 0.4197, 0.4197, 0.02827, 0.1582, 0.02827, 0.1582, 0.08029, 0.08029, 0.08029, 0.08029, 0.49, 0.25, 0.49, 0.25, 0.4717, 0.3418, 0.4717, 0.3418, 0.4717, 0.1582, 0.4717, 0.1582, 0.49, 0.25, 0.49, 0.25, 0.25, 0.01, 0.25, 0.01, 0.3418, 0.02827, 0.3418, 0.02827, 0.3418, 0.4717, 0.3418, 0.4717, 0.25, 0.49, 0.25, 0.49, 0.25, 0.49, 0.25, 0.49, 0.1582, 0.4717, 0.1582, 0.4717, 0.1582, 0.02827, 0.1582, 0.02827, 0.25, 0.01, 0.25, 0.01, 0.4197, 0.4197, 0.4197, 0.4197, 0.3418, 0.4717, 0.3418, 0.4717, 0.08029, 0.08029, 0.08029, 0.08029, 0.1582, 0.02827, 0.1582, 0.02827, 0.4717, 0.3418, 0.4717, 0.3418, 0.4197, 0.4197, 0.4197, 0.4197, 0.02827, 0.1582, 0.02827, 0.1582, 0.08029, 0.08029, 0.08029, 0.08029, 0.49, 0.25, 0.49, 0.25, 0.4717, 0.3418, 0.4717, 0.3418, 0.01, 0.25, 0.01, 0.25, 0.02827, 0.1582, 0.02827, 0.1582, 0.4717, 0.1582, 0.4717, 0.1582, 0.49, 0.25, 0.49, 0.25, 0.02827, 0.3418, 0.02827, 0.3418, 0.01, 0.25, 0.01, 0.25, 0.4197, 0.08029, 0.4197, 0.08029, 0.4717, 0.1582, 0.4717, 0.1582, 0.08029, 0.4197, 0.08029, 0.4197, 0.02827, 0.3418, 0.02827, 0.3418, 0.3418, 0.02827, 0.3418, 0.02827, 0.4197, 0.08029, 0.4197, 0.08029, 0.4081, 0.3155, 0.4081, 0.3155, 0.371, 0.371, 0.371, 0.371, 0.02827, 0.3418, 0.02827, 0.3418, 0.01, 0.25, 0.01, 0.25, 0.4197, 0.08029, 0.4197, 0.08029, 0.4717, 0.1582, 0.4717, 0.1582, 0.08029, 0.4197, 0.08029, 0.4197, 0.02827, 0.3418, 0.02827, 0.3418, 0.3418, 0.02827, 0.3418, 0.02827, 0.4197, 0.08029, 0.4197, 0.08029, 0.1582, 0.4717, 0.1582, 0.4717, 0.08029, 0.4197, 0.08029, 0.4197, 0.25, 0.01, 0.25, 0.01, 0.3418, 0.02827, 0.3418, 0.02827, 0.3418, 0.4717, 0.3418, 0.4717, 0.25, 0.49, 0.25, 0.49, 0.25, 0.49, 0.25, 0.49, 0.1582, 0.4717, 0.1582, 0.4717, 0.1582, 0.02827, 0.1582, 0.02827, 0.25, 0.01, 0.25, 0.01, 0.4197, 0.4197, 0.4197, 0.4197, 0.3418, 0.4717, 0.3418, 0.4717, 0.08029, 0.08029, 0.08029, 0.08029, 0.1582, 0.02827, 0.1582, 0.02827, 0.4717, 0.3418, 0.4717, 0.3418, 0.4197, 0.4197, 0.4197, 0.4197, 0.02827, 0.1582, 0.02827, 0.1582, 0.08029, 0.08029, 0.08029, 0.08029, 0.49, 0.25, 0.49, 0.25, 0.4717, 0.3418, 0.4717, 0.3418, 0.01, 0.25, 0.01, 0.25, 0.02827, 0.1582, 0.02827, 0.1582, 0.3418, 0.02827, 0.3418, 0.02827, 0.4197, 0.08029, 0.4197, 0.08029, 0.08029, 0.4197, 0.08029, 0.4197, 0.02827, 0.3418, 0.02827, 0.3418, 0.4197, 0.08029, 0.4197, 0.08029, 0.4717, 0.1582, 0.4717, 0.1582, 0.02827, 0.3418, 0.02827, 0.3418, 0.01, 0.25, 0.01, 0.25, 0.4717, 0.1582, 0.4717, 0.1582, 0.49, 0.25, 0.49, 0.25, 0.01, 0.25, 0.01, 0.25, 0.02827, 0.1582, 0.02827, 0.1582, 0.49, 0.25, 0.49, 0.25, 0.4717, 0.3418, 0.4717, 0.3418, 0.02827, 0.1582, 0.02827, 0.1582, 0.08029, 0.08029, 0.08029, 0.08029, 0.4717, 0.3418, 0.4717, 0.3418, 0.4197, 0.4197, 0.4197, 0.4197, 0.08029, 0.08029, 0.08029, 0.08029, 0.1582, 0.02827, 0.1582, 0.02827, 0.4197, 0.4197, 0.4197, 0.4197, 0.3418, 0.4717, 0.3418, 0.4717, 0.1582, 0.02827, 0.1582, 0.02827, 0.25, 0.01, 0.25, 0.01, 0.25, 0.49, 0.25, 0.49, 0.1582, 0.4717, 0.1582, 0.4717, 0.3418, 0.4717, 0.3418, 0.4717, 0.25, 0.49, 0.25, 0.49, 0.25, 0.01, 0.25, 0.01, 0.3418, 0.02827, 0.3418, 0.02827, 0.1582, 0.4717, 0.1582, 0.4717, 0.08029, 0.4197, 0.08029, 0.4197, 0.4717, 0.1582, 0.49, 0.25, 0.49, 0.25, 0.4717, 0.1582, 0.08029, 0.4197, 0.02827, 0.3418, 0.02827, 0.3418, 0.08029, 0.4197, 0.3418, 0.02827, 0.4197, 0.08029, 0.4197, 0.08029, 0.3418, 0.02827, 0.1582, 0.4717, 0.08029, 0.4197, 0.08029, 0.4197, 0.1582, 0.4717, 0.25, 0.01, 0.3418, 0.02827, 0.3418, 0.02827, 0.25, 0.01, 0.3418, 0.4717, 0.25, 0.49, 0.25, 0.49, 0.3418, 0.4717, 0.25, 0.49, 0.1582, 0.4717, 0.1582, 0.4717, 0.25, 0.49, 0.1582, 0.02827, 0.25, 0.01, 0.25, 0.01, 0.1582, 0.02827, 0.4197, 0.4197, 0.3418, 0.4717, 0.3418, 0.4717, 0.4197, 0.4197, 0.08029, 0.08029, 0.1582, 0.02827, 0.1582, 0.02827, 0.08029, 0.08029, 0.4717, 0.3418, 0.4197, 0.4197, 0.4197, 0.4197, 0.4717, 0.3418, 0.02827, 0.1582, 0.08029, 0.08029, 0.08029, 0.08029, 0.02827, 0.1582, 0.49, 0.25, 0.4717, 0.3418, 0.4717, 0.3418, 0.49, 0.25, 0.01, 0.25, 0.02827, 0.1582, 0.02827, 0.1582, 0.01, 0.25, 0.4717, 0.1582, 0.49, 0.25, 0.49, 0.25, 0.4717, 0.1582, 0.02827, 0.3418, 0.01, 0.25, 0.01, 0.25, 0.02827, 0.3418, 0.08029, 0.08029, 0.1582, 0.02827, 0.1582, 0.02827, 0.08029, 0.08029, 0.02827, 0.3418, 0.01, 0.25, 0.01, 0.25, 0.02827, 0.3418, 0.4197, 0.08029, 0.4717, 0.1582, 0.4717, 0.1582, 0.4197, 0.08029, 0.08029, 0.4197, 0.02827, 0.3418, 0.02827, 0.3418, 0.08029, 0.4197, 0.3418, 0.02827, 0.4197, 0.08029, 0.4197, 0.08029, 0.3418, 0.02827, 0.1582, 0.4717, 0.08029, 0.4197, 0.08029, 0.4197, 0.1582, 0.4717, 0.25, 0.01, 0.3418, 0.02827, 0.3418, 0.02827, 0.25, 0.01, 0.3418, 0.4717, 0.25, 0.49, 0.25, 0.49, 0.3418, 0.4717, 0.25, 0.49, 0.1582, 0.4717, 0.1582, 0.4717, 0.25, 0.49, 0.1582, 0.02827, 0.25, 0.01, 0.25, 0.01, 0.1582, 0.02827, 0.4197, 0.4197, 0.3418, 0.4717, 0.3418, 0.4717, 0.4197, 0.4197, 0.08029, 0.08029, 0.1582, 0.02827, 0.1582, 0.02827, 0.08029, 0.08029, 0.4717, 0.3418, 0.4197, 0.4197, 0.4197, 0.4197, 0.4717, 0.3418, 0.02827, 0.1582, 0.08029, 0.08029, 0.08029, 0.08029, 0.02827, 0.1582, 0.49, 0.25, 0.4717, 0.3418, 0.4717, 0.3418, 0.49, 0.25, 0.01, 0.25, 0.02827, 0.1582, 0.02827, 0.1582, 0.01, 0.25, 0.1582, 0.4717, 0.08029, 0.4197, 0.08029, 0.4197, 0.1582, 0.4717, 0.4717, 0.3418, 0.4197, 0.4197, 0.4197, 0.4197, 0.4717, 0.3418, 0.02827, 0.1582, 0.08029, 0.08029, 0.08029, 0.08029, 0.02827, 0.1582, 0.49, 0.25, 0.4717, 0.3418, 0.4717, 0.3418, 0.49, 0.25, 0.01, 0.25, 0.02827, 0.1582, 0.02827, 0.1582, 0.01, 0.25, 0.4717, 0.1582, 0.49, 0.25, 0.49, 0.25, 0.4717, 0.1582, 0.02827, 0.3418, 0.01, 0.25, 0.01, 0.25, 0.02827, 0.3418, 0.4197, 0.08029, 0.4717, 0.1582, 0.4717, 0.1582, 0.4197, 0.08029, 0.08029, 0.4197, 0.02827, 0.3418, 0.02827, 0.3418, 0.08029, 0.4197, 0.3418, 0.02827, 0.4197, 0.08029, 0.4197, 0.08029, 0.3418, 0.02827, 0.1582, 0.4717, 0.08029, 0.4197, 0.08029, 0.4197, 0.1582, 0.4717, 0.25, 0.01, 0.3418, 0.02827, 0.3418, 0.02827, 0.25, 0.01, 0.3418, 0.4717, 0.25, 0.49, 0.25, 0.49, 0.3418, 0.4717, 0.25, 0.49, 0.1582, 0.4717, 0.1582, 0.4717, 0.25, 0.49, 0.1582, 0.02827, 0.25, 0.01, 0.25, 0.01, 0.1582, 0.02827, 0.4197, 0.4197, 0.3418, 0.4717, 0.3418, 0.4717, 0.4197, 0.4197, 0.3076, 0.389, 0.25, 0.4005, 0.1924, 0.389, 0.1436, 0.3564, 0.111, 0.3076, 0.09955, 0.25, 0.111, 0.1924, 0.1436, 0.1436, 0.1924, 0.111, 0.25, 0.09955, 0.3076, 0.111, 0.3564, 0.1436, 0.389, 0.1924, 0.4005, 0.25, 0.389, 0.3076, 0.3564, 0.3564, 0.25, 0.01, 0.3418, 0.02827, 0.3418, 0.02827, 0.25, 0.01, 0.3418, 0.4717, 0.25, 0.49, 0.25, 0.49, 0.3418, 0.4717, 0.25, 0.49, 0.1582, 0.4717, 0.1582, 0.4717, 0.25, 0.49, 0.1582, 0.02827, 0.25, 0.01, 0.25, 0.01, 0.1582, 0.02827, 0.4197, 0.4197, 0.3418, 0.4717, 0.3418, 0.4717, 0.4197, 0.4197, 0.08029, 0.08029, 0.1582, 0.02827, 0.1582, 0.02827, 0.08029, 0.08029, 0.4717, 0.3418, 0.4197, 0.4197, 0.4197, 0.4197, 0.4717, 0.3418, 0.02827, 0.1582, 0.08029, 0.08029, 0.08029, 0.08029, 0.02827, 0.1582, 0.49, 0.25, 0.4717, 0.3418, 0.4717, 0.3418, 0.49, 0.25, 0.01, 0.25, 0.02827, 0.1582, 0.02827, 0.1582, 0.01, 0.25, 0.4717, 0.1582, 0.49, 0.25, 0.49, 0.25, 0.4717, 0.1582, 0.02827, 0.3418, 0.01, 0.25, 0.01, 0.25, 0.02827, 0.3418, 0.4197, 0.08029, 0.4717, 0.1582, 0.4717, 0.1582, 0.4197, 0.08029, 0.08029, 0.4197, 0.02827, 0.3418, 0.02827, 0.3418, 0.08029, 0.4197, 0.3418, 0.02827, 0.4197, 0.08029, 0.4197, 0.08029, 0.3418, 0.02827, 0.25, 0.4005, 0.3076, 0.389, 0.3418, 0.4717, 0.25, 0.49, 0.3076, 0.389, 0.3564, 0.3564, 0.4197, 0.4197, 0.3418, 0.4717, 0.3564, 0.3564, 0.389, 0.3076, 0.4717, 0.3418, 0.4197, 0.4197, 0.389, 0.3076, 0.4005, 0.25, 0.49, 0.25, 0.4717, 0.3418, 0.4005, 0.25, 0.389, 0.1924, 0.4717, 0.1582, 0.49, 0.25, 0.389, 0.1924, 0.3564, 0.1436, 0.4197, 0.08029, 0.4717, 0.1582, 0.3564, 0.1436, 0.3076, 0.111, 0.3418, 0.02827, 0.4197, 0.08029, 0.3076, 0.111, 0.25, 0.09955, 0.25, 0.01, 0.3418, 0.02827, 0.25, 0.09955, 0.1924, 0.111, 0.1582, 0.02827, 0.25, 0.01, 0.1924, 0.111, 0.1436, 0.1436, 0.08029, 0.08029, 0.1582, 0.02827, 0.1436, 0.1436, 0.111, 0.1924, 0.02827, 0.1582, 0.08029, 0.08029, 0.111, 0.1924, 0.09955, 0.25, 0.01, 0.25, 0.02827, 0.1582, 0.09955, 0.25, 0.111, 0.3076, 0.02827, 0.3418, 0.01, 0.25, 0.111, 0.3076, 0.1436, 0.3564, 0.08029, 0.4197, 0.02827, 0.3418, 0.1436, 0.3564, 0.1924, 0.389, 0.1582, 0.4717, 0.08029, 0.4197, 0.1924, 0.389, 0.25, 0.4005, 0.25, 0.49, 0.1582, 0.4717, 0.0625, 0.5, 0.0625, 0.6667, 0.0, 0.6667, 0.0, 0.5, 0.0625, 0.6667, 0.0625, 0.8333, 0.0, 0.8333, 0.0, 0.6667, 0.125, 0.5, 0.125, 0.6667, 0.0625, 0.6667, 0.0625, 0.5, 0.125, 0.6667, 0.125, 0.8333, 0.0625, 0.8333, 0.0625, 0.6667, 0.1875, 0.5, 0.1875, 0.6667, 0.125, 0.6667, 0.125, 0.5, 0.1875, 0.6667, 0.1875, 0.8333, 0.125, 0.8333, 0.125, 0.6667, 0.25, 0.5, 0.25, 0.6667, 0.1875, 0.6667, 0.1875, 0.5, 0.1875, 0.8333, 0.1875, 0.6667, 0.1875, 0.6667, 0.1875, 0.8333, 0.3125, 0.5, 0.3125, 0.6667, 0.25, 0.6667, 0.25, 0.5, 0.25, 0.6667, 0.3125, 0.6667, 0.3125, 0.6667, 0.25, 0.6667, 0.375, 0.5, 0.375, 0.6667, 0.3125, 0.6667, 0.3125, 0.5, 0.375, 0.6667, 0.375, 0.8333, 0.3125, 0.8333, 0.3125, 0.6667, 0.4375, 0.5, 0.4375, 0.6667, 0.375, 0.6667, 0.375, 0.5, 0.4375, 0.6667, 0.4375, 0.8333, 0.375, 0.8333, 0.375, 0.6667, 0.5, 0.5, 0.5, 0.6667, 0.4375, 0.6667, 0.4375, 0.5, 0.5, 0.6667, 0.5, 0.8333, 0.4375, 0.8333, 0.4375, 0.6667, 0.5625, 0.5, 0.5625, 0.6667, 0.5, 0.6667, 0.5, 0.5, 0.5625, 0.6667, 0.5625, 0.8333, 0.5, 0.8333, 0.5, 0.6667, 0.625, 0.5, 0.625, 0.6667, 0.5625, 0.6667, 0.5625, 0.5, 0.625, 0.6667, 0.625, 0.8333, 0.5625, 0.8333, 0.5625, 0.6667, 0.6875, 0.5, 0.6875, 0.6667, 0.625, 0.6667, 0.625, 0.5, 0.6875, 0.6667, 0.6875, 0.8333, 0.625, 0.8333, 0.625, 0.6667, 0.75, 0.5, 0.75, 0.6667, 0.6875, 0.6667, 0.6875, 0.5, 0.6875, 0.8333, 0.6875, 0.6667, 0.6875, 0.6667, 0.6875, 0.8333, 0.8125, 0.5, 0.8125, 0.6667, 0.75, 0.6667, 0.75, 0.5, 0.8125, 0.8333, 0.75, 0.8333, 0.75, 0.8333, 0.8125, 0.8333, 0.875, 0.5, 0.875, 0.6667, 0.8125, 0.6667, 0.8125, 0.5, 0.875, 0.6667, 0.875, 0.8333, 0.8125, 0.8333, 0.8125, 0.6667, 0.9375, 0.5, 0.9375, 0.6667, 0.875, 0.6667, 0.875, 0.5, 0.9375, 0.6667, 0.9375, 0.8333, 0.875, 0.8333, 0.875, 0.6667, 1.0, 0.5, 1.0, 0.6667, 0.9375, 0.6667, 0.9375, 0.5, 1.0, 0.6667, 1.0, 0.8333, 0.9375, 0.8333, 0.9375, 0.6667, 0.75, 0.8333, 0.6875, 0.8333, 0.6875, 0.8333, 0.75, 0.8333, 0.8125, 0.6667, 0.8125, 0.8333, 0.8125, 0.8333, 0.8125, 0.6667, 0.75, 0.6667, 0.8125, 0.6667, 0.8125, 0.6667, 0.75, 0.6667, 0.6875, 0.6667, 0.75, 0.6667, 0.75, 0.6667, 0.6875, 0.6667, 0.8125, 0.8333, 0.75, 0.8333, 0.75, 0.8333, 0.8125, 0.8333, 0.75, 0.8333, 0.6875, 0.8333, 0.6875, 0.8333, 0.75, 0.8333, 0.8125, 0.6667, 0.8125, 0.8333, 0.8125, 0.8333, 0.8125, 0.6667, 0.6875, 0.8333, 0.6875, 0.6667, 0.6875, 0.6667, 0.6875, 0.8333, 0.75, 0.6667, 0.8125, 0.6667, 0.8125, 0.6667, 0.75, 0.6667, 0.6875, 0.6667, 0.75, 0.6667, 0.75, 0.6667, 0.6875, 0.6667, 0.1875, 0.6667, 0.25, 0.6667, 0.25, 0.6667, 0.1875, 0.6667, 0.3125, 0.6667, 0.3125, 0.8333, 0.3125, 0.8333, 0.3125, 0.6667, 0.3125, 0.8333, 0.25, 0.8333, 0.25, 0.8333, 0.3125, 0.8333, 0.25, 0.8333, 0.1875, 0.8333, 0.1875, 0.8333, 0.25, 0.8333, 0.25, 0.6667, 0.3125, 0.6667, 0.3125, 0.6667, 0.25, 0.6667, 0.1875, 0.6667, 0.25, 0.6667, 0.25, 0.6667, 0.1875, 0.6667, 0.3125, 0.8333, 0.25, 0.8333, 0.25, 0.8333, 0.3125, 0.8333, 0.3125, 0.6667, 0.3125, 0.8333, 0.3125, 0.8333, 0.3125, 0.6667, 0.25, 0.8333, 0.1875, 0.8333, 0.1875, 0.8333, 0.25, 0.8333, 0.1875, 0.8333, 0.1875, 0.6667, 0.1875, 0.6667, 0.1875, 0.8333, 0.25, 0.8333, 0.1875, 0.8333, 0.1875, 0.8333, 0.25, 0.8333, 0.1875, 0.8333, 0.1875, 0.6667, 0.1875, 0.6667, 0.1875, 0.8333, 0.25, 0.6667, 0.3125, 0.6667, 0.3125, 0.6667, 0.25, 0.6667, 0.1875, 0.6667, 0.25, 0.6667, 0.25, 0.6667, 0.1875, 0.6667, 0.3125, 0.6667, 0.3125, 0.8333, 0.3125, 0.8333, 0.3125, 0.6667, 0.3125, 0.8333, 0.25, 0.8333, 0.25, 0.8333, 0.3125, 0.8333, 1.0, 0.6136, 1.0, 1.0, 0.875, 1.0, 0.875, 0.6136, 0.875, 0.6136, 0.875, 1.0, 0.75, 1.0, 0.75, 0.6136, 0.75, 0.6136, 0.75, 1.0, 0.625, 1.0, 0.625, 0.6136, 0.625, 0.6136, 0.625, 1.0, 0.5, 1.0, 0.5, 0.6136, 0.5, 0.6136, 0.5, 1.0, 0.375, 1.0, 0.375, 0.6136, 0.375, 0.6136, 0.375, 1.0, 0.25, 1.0, 0.25, 0.6136, 0.375, 1.0, 0.5, 1.0, 0.5, 1.0, 0.375, 1.0, 0.25, 0.6136, 0.25, 1.0, 0.125, 1.0, 0.125, 0.6136, 0.125, 0.6136, 0.125, 1.0, 0.0, 1.0, 0.0, 0.6136, 0.75, 0.49, 0.9197, 0.4197, 0.99, 0.25, 0.9197, 0.08029, 0.75, 0.01, 0.5803, 0.08029, 0.51, 0.25, 0.5803, 0.4197, 0.125, 0.6059, 0.125, 0.6136, 0.0, 0.6136, 0.0, 0.6059, 0.25, 0.6059, 0.25, 0.6136, 0.125, 0.6136, 0.125, 0.6059, 0.375, 0.6059, 0.375, 0.6136, 0.25, 0.6136, 0.25, 0.6059, 0.5, 0.6059, 0.5, 0.6136, 0.375, 0.6136, 0.375, 0.6059, 0.625, 0.6059, 0.625, 0.6136, 0.5, 0.6136, 0.5, 0.6059, 0.75, 0.6059, 0.75, 0.6136, 0.625, 0.6136, 0.625, 0.6059, 0.875, 0.6059, 0.875, 0.6136, 0.75, 0.6136, 0.75, 0.6059, 1.0, 0.6059, 1.0, 0.6136, 0.875, 0.6136, 0.875, 0.6059, 1.0, 0.5, 1.0, 0.6059, 0.875, 0.6059, 0.875, 0.5, 0.875, 0.5, 0.875, 0.6059, 0.75, 0.6059, 0.75, 0.5, 0.75, 0.5, 0.75, 0.6059, 0.625, 0.6059, 0.625, 0.5, 0.625, 0.5, 0.625, 0.6059, 0.5, 0.6059, 0.5, 0.5, 0.5, 0.5, 0.5, 0.6059, 0.375, 0.6059, 0.375, 0.5, 0.375, 0.5, 0.375, 0.6059, 0.25, 0.6059, 0.25, 0.5, 0.25, 0.5, 0.25, 0.6059, 0.125, 0.6059, 0.125, 0.5, 0.125, 0.5, 0.125, 0.6059, 0.0, 0.6059, 0.0, 0.5, 0.625, 1.0, 0.75, 1.0, 0.5, 1.0, 0.0, 1.0, 0.125, 1.0, 0.125, 1.0, 0.0, 1.0, 0.875, 1.0, 1.0, 1.0, 1.0, 1.0, 0.875, 1.0, 0.625, 1.0, 0.75, 1.0, 0.75, 1.0, 0.625, 1.0, 0.25, 1.0, 0.375, 1.0, 0.375, 1.0, 0.25, 1.0, 0.5, 1.0, 0.625, 1.0, 0.625, 1.0, 0.5, 1.0, 0.125, 1.0, 0.25, 1.0, 0.25, 1.0, 0.125, 1.0, 0.75, 1.0, 0.875, 1.0, 0.875, 1.0, 0.75, 1.0, 0.875, 1.0, 1.0, 1.0, 0.5, 1.0, 0.0, 1.0, 0.125, 1.0, 0.5, 1.0, 0.25, 1.0, 0.375, 1.0, 0.5, 1.0, 0.5, 1.0, 0.625, 1.0, 0.5, 1.0, 0.75, 1.0, 0.875, 1.0, 0.5, 1.0, 0.125, 1.0, 0.25, 1.0, 0.5, 1.0, 0.375, 1.0, 0.5, 1.0, 0.5, 1.0, 0.01, 0.25, 0.01, 0.25, 0.02827, 0.1582, 0.02827, 0.1582, 0.49, 0.25, 0.49, 0.25, 0.4717, 0.3418, 0.4717, 0.3418, 0.02827, 0.1582, 0.02827, 0.1582, 0.08029, 0.08029, 0.08029, 0.08029, 0.4717, 0.3418, 0.4717, 0.3418, 0.4197, 0.4197, 0.4197, 0.4197, 0.08029, 0.08029, 0.08029, 0.08029, 0.1582, 0.02827, 0.1582, 0.02827, 0.4197, 0.4197, 0.4197, 0.4197, 0.3418, 0.4717, 0.3418, 0.4717, 0.1582, 0.02827, 0.1582, 0.02827, 0.25, 0.01, 0.25, 0.01, 0.25, 0.49, 0.25, 0.49, 0.1582, 0.4717, 0.1582, 0.4717, 0.3418, 0.4717, 0.3418, 0.4717, 0.25, 0.49, 0.25, 0.49, 0.25, 0.01, 0.25, 0.01, 0.3418, 0.02827, 0.3418, 0.02827, 0.1582, 0.4717, 0.1582, 0.4717, 0.08029, 0.4197, 0.08029, 0.4197, 0.3418, 0.02827, 0.3418, 0.02827, 0.4197, 0.08029, 0.4197, 0.08029, 0.08029, 0.4197, 0.08029, 0.4197, 0.02827, 0.3418, 0.02827, 0.3418, 0.4197, 0.08029, 0.4197, 0.08029, 0.4717, 0.1582, 0.4717, 0.1582, 0.02827, 0.3418, 0.02827, 0.3418, 0.01, 0.25, 0.01, 0.25, 0.4717, 0.1582, 0.4717, 0.1582, 0.49, 0.25, 0.49, 0.25, 0.4717, 0.1582, 0.4717, 0.1582, 0.49, 0.25, 0.49, 0.25, 0.4717, 0.1582, 0.4717, 0.1582, 0.49, 0.25, 0.49, 0.25, 0.02827, 0.3418, 0.02827, 0.3418, 0.01, 0.25, 0.01, 0.25, 0.02827, 0.3418, 0.02827, 0.3418, 0.01, 0.25, 0.01, 0.25, 0.4197, 0.08029, 0.4197, 0.08029, 0.4717, 0.1582, 0.4717, 0.1582, 0.4197, 0.08029, 0.4197, 0.08029, 0.4717, 0.1582, 0.4717, 0.1582, 0.08029, 0.4197, 0.08029, 0.4197, 0.02827, 0.3418, 0.02827, 0.3418, 0.08029, 0.4197, 0.08029, 0.4197, 0.02827, 0.3418, 0.02827, 0.3418, 0.3418, 0.02827, 0.3418, 0.02827, 0.4197, 0.08029, 0.4197, 0.08029, 0.3418, 0.02827, 0.3418, 0.02827, 0.4197, 0.08029, 0.4197, 0.08029, 0.1582, 0.4717, 0.1582, 0.4717, 0.08029, 0.4197, 0.08029, 0.4197, 0.1582, 0.4717, 0.1582, 0.4717, 0.08029, 0.4197, 0.08029, 0.4197, 0.25, 0.01, 0.25, 0.01, 0.3418, 0.02827, 0.3418, 0.02827, 0.25, 0.01, 0.25, 0.01, 0.3418, 0.02827, 0.3418, 0.02827, 0.3418, 0.4717, 0.3418, 0.4717, 0.25, 0.49, 0.25, 0.49, 0.3418, 0.4717, 0.3418, 0.4717, 0.25, 0.49, 0.25, 0.49, 0.25, 0.49, 0.25, 0.49, 0.1582, 0.4717, 0.1582, 0.4717, 0.25, 0.49, 0.25, 0.49, 0.1582, 0.4717, 0.1582, 0.4717, 0.1582, 0.02827, 0.1582, 0.02827, 0.25, 0.01, 0.25, 0.01, 0.1582, 0.02827, 0.1582, 0.02827, 0.25, 0.01, 0.25, 0.01, 0.4197, 0.4197, 0.4197, 0.4197, 0.3418, 0.4717, 0.3418, 0.4717, 0.4197, 0.4197, 0.4197, 0.4197, 0.3418, 0.4717, 0.3418, 0.4717, 0.08029, 0.08029, 0.08029, 0.08029, 0.1582, 0.02827, 0.1582, 0.02827, 0.08029, 0.08029, 0.08029, 0.08029, 0.1582, 0.02827, 0.1582, 0.02827, 0.4717, 0.3418, 0.4717, 0.3418, 0.4197, 0.4197, 0.4197, 0.4197, 0.4717, 0.3418, 0.4717, 0.3418, 0.4197, 0.4197, 0.4197, 0.4197, 0.02827, 0.1582, 0.02827, 0.1582, 0.08029, 0.08029, 0.08029, 0.08029, 0.02827, 0.1582, 0.02827, 0.1582, 0.08029, 0.08029, 0.08029, 0.08029, 0.49, 0.25, 0.49, 0.25, 0.4717, 0.3418, 0.4717, 0.3418, 0.49, 0.25, 0.49, 0.25, 0.4717, 0.3418, 0.4717, 0.3418, 0.01, 0.25, 0.01, 0.25, 0.02827, 0.1582, 0.02827, 0.1582, 0.01, 0.25, 0.01, 0.25, 0.02827, 0.1582, 0.02827, 0.1582, 0.25, 0.4212, 0.25, 0.49, 0.3418, 0.4717, 0.3155, 0.4081, 0.3155, 0.4081, 0.3418, 0.4717, 0.4197, 0.4197, 0.371, 0.371, 0.371, 0.371, 0.4197, 0.4197, 0.4717, 0.3418, 0.4081, 0.3155, 0.4081, 0.3155, 0.4717, 0.3418, 0.49, 0.25, 0.4212, 0.25, 0.4212, 0.25, 0.49, 0.25, 0.4717, 0.1582, 0.4081, 0.1845, 0.4081, 0.1845, 0.4717, 0.1582, 0.4197, 0.08029, 0.371, 0.129, 0.371, 0.129, 0.4197, 0.08029, 0.3418, 0.02827, 0.3155, 0.09185, 0.3155, 0.09185, 0.3418, 0.02827, 0.25, 0.01, 0.25, 0.07882, 0.25, 0.07882, 0.25, 0.01, 0.1582, 0.02827, 0.1845, 0.09185, 0.1845, 0.09185, 0.1582, 0.02827, 0.08029, 0.08029, 0.129, 0.129, 0.129, 0.129, 0.08029, 0.08029, 0.02827, 0.1582, 0.09185, 0.1845, 0.09185, 0.1845, 0.02827, 0.1582, 0.01, 0.25, 0.07882, 0.25, 0.07882, 0.25, 0.01, 0.25, 0.02827, 0.3418, 0.09185, 0.3155, 0.09185, 0.3155, 0.02827, 0.3418, 0.08029, 0.4197, 0.129, 0.371, 0.129, 0.371, 0.08029, 0.4197, 0.1582, 0.4717, 0.1845, 0.4081, 0.1845, 0.4081, 0.1582, 0.4717, 0.25, 0.49, 0.25, 0.4212, 0.3155, 0.4081, 0.371, 0.371, 0.4081, 0.3155, 0.4212, 0.25, 0.4081, 0.1845, 0.371, 0.129, 0.3155, 0.09185, 0.25, 0.07882, 0.1845, 0.09185, 0.129, 0.129, 0.09185, 0.1845, 0.07882, 0.25, 0.09185, 0.3155, 0.129, 0.371, 0.1845, 0.4081, 0.25, 0.4212, 0.09185, 0.1845, 0.09185, 0.1845, 0.129, 0.129, 0.129, 0.129, 0.4212, 0.25, 0.4212, 0.25, 0.4081, 0.3155, 0.4081, 0.3155, 0.07882, 0.25, 0.07882, 0.25, 0.09185, 0.1845, 0.09185, 0.1845, 0.4081, 0.1845, 0.4081, 0.1845, 0.4212, 0.25, 0.4212, 0.25, 0.09185, 0.3155, 0.09185, 0.3155, 0.07882, 0.25, 0.07882, 0.25, 0.371, 0.129, 0.371, 0.129, 0.4081, 0.1845, 0.4081, 0.1845, 0.129, 0.371, 0.129, 0.371, 0.09185, 0.3155, 0.09185, 0.3155, 0.3155, 0.09185, 0.3155, 0.09185, 0.371, 0.129, 0.371, 0.129, 0.1845, 0.4081, 0.1845, 0.4081, 0.129, 0.371, 0.129, 0.371, 0.25, 0.07882, 0.25, 0.07882, 0.3155, 0.09185, 0.3155, 0.09185, 0.3155, 0.4081, 0.3155, 0.4081, 0.25, 0.4212, 0.25, 0.4212, 0.25, 0.4212, 0.25, 0.4212, 0.1845, 0.4081, 0.1845, 0.4081, 0.1845, 0.09185, 0.1845, 0.09185, 0.25, 0.07882, 0.25, 0.07882, 0.371, 0.371, 0.371, 0.371, 0.3155, 0.4081, 0.3155, 0.4081, 0.129, 0.129, 0.129, 0.129, 0.1845, 0.09185, 0.1845, 0.09185])
me_cylinder.use_remesh_fix_poles = True
me_cylinder.use_remesh_preserve_attributes = False
me_cylinder.update()
me_cube_001 = bpy.data.meshes.new('Cube.001')
me_cube_001.from_pydata([(1.648e-18, -0.735, -0.06871), (2.354e-19, -0.6725, -0.07507), (-3.06e-18, -0.6004, -0.08991), (-6.825e-18, -0.5675, -0.1069), (-1.13e-17, -0.5315, -0.127), (-1.294e-17, -0.5018, -0.1344), (-1.412e-17, -0.4615, -0.1397), (-1.271e-17, -0.4255, -0.1334), (-1.059e-17, -0.4032, -0.1238), (-6.59e-18, -0.382, -0.1058), (-1.883e-18, -0.3725, -0.08461), (5.413e-18, -0.3619, -0.04147), (1.648e-18, -0.7997, -0.06871), (1.648e-18, -0.7997, -0.3125), (2.589e-18, -0.7604, -0.3083), (6.119e-18, -0.7244, -0.2924), (9.885e-18, -0.6862, -0.2754), (1.271e-17, -0.6407, -0.2627), (1.318e-17, -0.5972, -0.2606), (1.2e-17, -0.5516, -0.2659), (1.106e-17, -0.5124, -0.2701), (8.473e-18, -0.4817, -0.2818), (5.492e-18, -0.4444, -0.2952), (6.08e-18, -0.4329, -0.2925), (8.826e-18, -0.4294, -0.2802), (1.589e-17, -0.4064, -0.2484), (2.314e-17, -0.3649, -0.2157), (3.04e-17, -0.319, -0.183), (3.542e-17, -0.2898, -0.1553), (3.98e-17, -0.2829, -0.1407), (4.797e-17, -0.2806, -0.1113), (0.02468, -0.2119, -0.04338), (3.163e-17, -0.2664, -0.1775), (2.999e-17, -0.2449, -0.1849), (2.986e-17, -0.2161, -0.1855), (3.19e-17, -0.1848, -0.1763), (3.285e-17, -0.1529, -0.172), (4.501e-17, 0.1598, -0.1172), (5.619e-17, 0.211, -0.05605), (5.619e-17, 0.158, -0.05605), (4.455e-17, 0.1155, -0.08429), (4.216e-17, 0.1206, -0.09502), (4.046e-17, 0.1369, -0.1027), (4.216e-17, 0.1523, -0.09502), (4.455e-17, 0.1574, -0.08429), (5.306e-17, 0.1153, -0.0549), (5.306e-17, 0.06005, -0.0549), (4.455e-17, 0.05899, -0.09323), (4.216e-17, 0.05388, -0.104), (4.046e-17, 0.03848, -0.1116), (5.306e-17, -0.04346, -0.04424), (4.216e-17, 0.02308, -0.104), (4.455e-17, 0.01797, -0.09323), (4.795e-17, 0.01695, -0.0779), (4.795e-17, 0.01695, -0.04475), (4.795e-17, 0.06001, -0.0779), (4.455e-17, -0.04452, -0.09323), (4.216e-17, -0.04963, -0.104), (4.046e-17, -0.06503, -0.1116), (4.216e-17, -0.08043, -0.104), (4.455e-17, -0.08554, -0.09323), (4.795e-17, -0.08657, -0.0779), (4.795e-17, -0.08657, -0.0453), (4.795e-17, -0.0435, -0.0779), (3.864e-17, -0.1673, -0.1157), (4.795e-17, -0.1678, -0.0453), (3.195e-17, -0.1786, -0.1459), (2.877e-17, -0.2011, -0.1602), (2.729e-17, -0.2195, -0.1668), (2.684e-17, -0.2425, -0.1689), (2.854e-17, -0.2639, -0.1612), (-0.001172, -0.6542, -0.1793), (-0.001172, -0.6585, -0.1578), (-0.001172, -0.6707, -0.1395), (-0.001172, -0.689, -0.1272), (-0.001172, -0.7106, -0.123), (-0.001172, -0.7322, -0.1272), (-0.001172, -0.7505, -0.1395), (-0.001172, -0.7627, -0.1578), (-0.001172, -0.767, -0.1793), (-0.001172, -0.7627, -0.2009), (-0.001172, -0.7505, -0.2192), (-0.001172, -0.7322, -0.2314), (-0.001172, -0.7106, -0.2357), (-0.001172, -0.689, -0.2314), (-0.001172, -0.6707, -0.2192), (-0.001172, -0.6585, -0.2009), (-0.001172, -0.5515, -0.186), (-0.001172, -0.5539, -0.1738), (-0.001172, -0.5608, -0.1635), (-0.001172, -0.5711, -0.1566), (-0.001172, -0.5833, -0.1542), (-0.001172, -0.5954, -0.1566), (-0.001172, -0.6058, -0.1635), (-0.001172, -0.6127, -0.1738), (-0.001172, -0.6151, -0.186), (-0.001172, -0.6127, -0.1981), (-0.001172, -0.6058, -0.2085), (-0.001172, -0.5954, -0.2154), (-0.001172, -0.5833, -0.2178), (-0.001172, -0.5711, -0.2154), (-0.001172, -0.5608, -0.2085), (-0.001172, -0.5539, -0.1981), (0.02468, -0.735, -0.06871), (0.02468, -0.6725, -0.07507), (0.02468, -0.6004, -0.08991), (0.02468, -0.5675, -0.1069), (0.02468, -0.5315, -0.127), (0.02468, -0.5018, -0.1344), (0.02468, -0.4615, -0.1397), (0.02468, -0.4255, -0.1334), (0.02468, -0.4032, -0.1238), (0.02468, -0.382, -0.1058), (0.02468, -0.3725, -0.08461), (0.02468, -0.3619, -0.04147), (0.02468, -0.7997, -0.06871), (0.02468, -0.7997, -0.3125), (0.02468, -0.7604, -0.3083), (0.02468, -0.7244, -0.2924), (0.02468, -0.6862, -0.2754), (0.02468, -0.6407, -0.2627), (0.02468, -0.5972, -0.2606), (0.02468, -0.5516, -0.2659), (0.02468, -0.5124, -0.2701), (0.02468, -0.4817, -0.2818), (0.02468, -0.4444, -0.2952), (0.02468, -0.4329, -0.2925), (0.02468, -0.4294, -0.2802), (0.02468, -0.4064, -0.2484), (0.02468, -0.3649, -0.2157), (0.02468, -0.319, -0.183), (0.02468, -0.2898, -0.1553), (0.02468, -0.2829, -0.1407), (0.02468, -0.2806, -0.1113), (0.02468, -0.2559, -0.04146), (0.02468, -0.2664, -0.1775), (0.02468, -0.2449, -0.1849), (0.02468, -0.2161, -0.1855), (0.02468, -0.1848, -0.1763), (0.02468, -0.1529, -0.172), (0.02468, 0.1598, -0.1172), (0.02468, 0.211, -0.05605), (0.02468, 0.158, -0.05605), (0.02468, 0.1155, -0.08429), (0.02468, 0.1206, -0.09502), (0.02468, 0.1369, -0.1027), (0.02468, 0.1523, -0.09502), (0.02468, 0.1574, -0.08429), (0.02468, 0.1153, -0.04238), (0.02468, 0.06005, -0.04238), (0.02468, 0.05899, -0.09323), (0.02468, 0.05388, -0.104), (0.02468, 0.03848, -0.1116), (0.02468, -0.04346, -0.04424), (0.02468, 0.02308, -0.104), (0.02468, 0.01797, -0.09323), (0.02468, 0.01695, -0.0779), (0.02468, 0.01695, -0.04475), (0.02468, 0.06001, -0.0779), (0.02468, -0.04452, -0.09323), (0.02468, -0.04963, -0.104), (0.02468, -0.06503, -0.1116), (0.02468, -0.08043, -0.104), (0.02468, -0.08554, -0.09323), (0.02468, -0.08657, -0.0779), (0.02468, -0.08657, -0.0453), (0.02468, -0.0435, -0.0779), (0.02468, -0.1673, -0.1157), (0.02468, -0.1678, -0.0453), (0.02468, -0.1786, -0.1459), (0.02468, -0.2011, -0.1602), (0.02468, -0.2195, -0.1668), (0.02468, -0.2425, -0.1689), (0.02468, -0.2639, -0.1612), (0.02468, -0.6542, -0.1793), (0.02468, -0.6585, -0.1578), (0.02468, -0.6707, -0.1395), (0.02468, -0.689, -0.1272), (0.02468, -0.7106, -0.123), (0.02468, -0.7322, -0.1272), (0.02468, -0.7505, -0.1395), (0.02468, -0.7627, -0.1578), (0.02468, -0.767, -0.1793), (0.02468, -0.7627, -0.2009), (0.02468, -0.7505, -0.2192), (0.02468, -0.7322, -0.2314), (0.02468, -0.7106, -0.2357), (0.02468, -0.689, -0.2314), (0.02468, -0.6707, -0.2192), (0.02468, -0.6564, -0.2015), (0.02468, -0.5515, -0.186), (0.02468, -0.5539, -0.1738), (0.02468, -0.5608, -0.1635), (0.02468, -0.5711, -0.1566), (0.02468, -0.5833, -0.1542), (0.02468, -0.5954, -0.1566), (0.02468, -0.6058, -0.1635), (0.02468, -0.6127, -0.1738), (0.02468, -0.6151, -0.186), (0.02468, -0.6127, -0.1981), (0.02468, -0.6058, -0.2085), (0.02468, -0.5954, -0.2154), (0.02468, -0.5833, -0.2178), (0.02468, -0.5711, -0.2154), (0.02468, -0.5608, -0.2085), (0.02468, -0.5539, -0.1981), (3.589e-17, -0.07471, -0.1583), (3.893e-17, 0.003462, -0.1446), (4.197e-17, 0.08163, -0.1309), (0.02468, -0.07471, -0.1583), (0.02468, 0.003462, -0.1446), (0.02468, 0.08163, -0.1309), (1.648e-18, -0.8365, -0.06871), (1.648e-18, -0.8365, -0.3125), (0.02468, -0.8365, -0.06871), (0.02468, -0.8365, -0.3125), (0.0, -0.8494, -0.08149), (0.0, -0.8494, -0.2997), (0.02468, -0.8494, -0.08149), (0.02468, -0.8494, -0.2997), (0.0, -0.8542, -0.1125), (0.0, -0.8542, -0.2687), (0.02468, -0.8542, -0.1125), (0.02468, -0.8542, -0.2687), (4.33e-17, -0.1732, -0.08051), (0.02468, -0.1732, -0.08051), (5.376e-17, -0.2651, -0.08504), (0.02468, -0.2651, -0.08504), (0.02468, -0.2164, -0.07143), (4.853e-17, -0.2164, -0.07143), (0.02468, -0.5402, -0.1872), (0.02468, -0.5064, -0.1929)], [], [(99, 98, 201, 202), (51, 154, 152, 49), (100, 99, 202, 203), (55, 47, 150, 158), (101, 100, 203, 204), (47, 48, 151, 150), (102, 101, 204, 205), (48, 49, 152, 151), (87, 102, 205, 190), (46, 55, 158, 149), (52, 155, 154, 51), (7, 6, 109, 110), (53, 156, 155, 52), (5, 4, 107, 108), (54, 157, 156, 53), (0, 12, 115, 103), (59, 162, 161, 58), (3, 2, 105, 106), (63, 56, 159, 166), (1, 0, 103, 104), (56, 57, 160, 159), (2, 1, 104, 105), (57, 58, 161, 160), (6, 5, 108, 109), (50, 63, 166, 153), (116, 115, 214, 215), (60, 163, 162, 59), (4, 3, 106, 107), (61, 164, 163, 60), (10, 9, 112, 113), (62, 165, 164, 61), (9, 8, 111, 112), (45, 148, 143, 40), (11, 10, 113, 114), (30, 226, 227, 133), (8, 7, 110, 111), (66, 169, 167, 64), (13, 14, 117, 116), (67, 170, 169, 66), (14, 15, 118, 117), (68, 171, 170, 67), (15, 16, 119, 118), (69, 172, 171, 68), (16, 17, 120, 119), (70, 173, 172, 69), (17, 18, 121, 120), (29, 132, 173, 70), (18, 19, 122, 121), (72, 71, 174, 175), (19, 20, 123, 122), (73, 72, 175, 176), (20, 21, 124, 123), (74, 73, 176, 177), (21, 22, 125, 124), (75, 74, 177, 178), (22, 23, 126, 125), (76, 75, 178, 179), (23, 24, 127, 126), (77, 76, 179, 180), (24, 25, 128, 127), (78, 77, 180, 181), (25, 26, 129, 128), (79, 78, 181, 182), (26, 27, 130, 129), (80, 79, 182, 183), (27, 28, 131, 130), (81, 80, 183, 184), (147, 141, 142), (82, 81, 184, 185), (29, 30, 133, 132), (83, 82, 185, 186), (31, 134, 227, 228), (84, 83, 186, 187), (28, 32, 135, 131), (85, 84, 187, 188), (32, 33, 136, 135), (86, 85, 188, 189), (33, 34, 137, 136), (71, 86, 189, 174), (34, 35, 138, 137), (88, 87, 190, 191), (35, 36, 139, 138), (89, 88, 191, 192), (208, 37, 140, 211), (90, 89, 192, 193), (37, 38, 141, 140), (91, 90, 193, 194), (38, 39, 142, 141), (92, 91, 194, 195), (39, 44, 147, 142), (93, 92, 195, 196), (40, 143, 144, 41), (94, 93, 196, 197), (43, 42, 145, 146), (95, 94, 197, 198), (65, 168, 165, 62), (96, 95, 198, 199), (44, 43, 146, 147), (97, 96, 199, 200), (41, 144, 145, 42), (98, 97, 200, 201), (46, 149, 148, 45), (146, 140, 141, 147), (146, 145, 140), (148, 149, 158, 143), (150, 143, 158), (143, 150, 144), (150, 151, 144), (36, 206, 209, 139), (206, 207, 210, 209), (207, 208, 211, 210), (140, 145, 211), (145, 144, 211), (144, 151, 211), (152, 211, 151), (211, 152, 210), (152, 154, 210), (156, 157, 153, 166), (155, 156, 166, 159), (154, 155, 159, 160), (210, 154, 160), (210, 160, 209), (160, 161, 209), (161, 162, 209), (165, 168, 164), (164, 225, 167), (164, 167, 163), (162, 163, 167), (139, 209, 162, 167), (167, 169, 139), (139, 169, 170, 138), (138, 170, 171, 137), (137, 171, 172, 136), (136, 172, 173, 135), (135, 173, 132, 131), (113, 133, 227), (113, 112, 132, 133), (112, 111, 131, 132), (131, 111, 130), (111, 110, 129, 130), (110, 109, 128, 129), (128, 109, 127), (127, 109, 126), (126, 109, 125), (125, 109, 124), (109, 108, 231), (231, 230, 122, 123), (190, 107, 191), (191, 107, 192), (193, 192, 107), (193, 107, 106), (190, 122, 230), (190, 205, 122), (204, 122, 205), (203, 122, 204), (202, 122, 203), (122, 202, 121), (202, 201, 121), (175, 174, 198, 197), (197, 196, 175), (174, 189, 199, 198), (199, 189, 200), (189, 188, 200), (200, 121, 201), (121, 200, 120), (200, 188, 120), (119, 120, 188, 187), (187, 186, 119), (118, 119, 186, 185), (118, 185, 117), (185, 184, 117), (117, 184, 116), (184, 183, 116), (182, 116, 183), (116, 182, 115), (182, 181, 115), (180, 115, 181), (179, 115, 180), (115, 179, 103), (179, 178, 103), (103, 178, 104), (178, 177, 104), (176, 104, 177), (104, 176, 105), (176, 175, 105), (193, 106, 194), (106, 105, 194), (194, 105, 195), (195, 105, 196), (175, 196, 105), (213, 215, 219, 217), (12, 13, 213, 212), (115, 12, 212, 214), (13, 116, 215, 213), (218, 216, 220, 222), (215, 214, 218, 219), (214, 212, 216, 218), (212, 213, 217, 216), (220, 221, 223, 222), (216, 217, 221, 220), (217, 219, 223, 221), (219, 218, 222, 223), (64, 167, 225, 224), (168, 225, 164), (228, 229, 224, 225), (114, 113, 227, 134), (227, 226, 229, 228), (168, 31, 228, 225), (108, 107, 230, 231), (107, 190, 230), (124, 109, 231), (124, 231, 123)])
me_cube_001.polygons.foreach_set('use_smooth', [1, 1, 1, 1, 1, 1, 1, 1, 1, 1, 1, 1, 1, 1, 1, 1, 1, 1, 1, 1, 1, 1, 1, 1, 1, 0, 1, 1, 1, 1, 1, 1, 1, 1, 1, 1, 1, 1, 1, 1, 1, 1, 1, 1, 1, 1, 1, 1, 1, 1, 1, 1, 1, 1, 1, 1, 1, 1, 1, 1, 1, 1, 1, 1, 1, 1, 1, 0, 1, 1, 1, 0, 1, 1, 1, 1, 1, 1, 1, 1, 1, 1, 1, 1, 1, 1, 1, 1, 1, 1, 1, 1, 1, 1, 1, 1, 1, 1, 1, 1, 1, 1, 0, 0, 0, 0, 0, 0, 1, 1, 1, 0, 0, 0, 0, 0, 0, 0, 0, 0, 0, 0, 0, 0, 0, 0, 0, 0, 0, 0, 0, 0, 0, 0, 0, 0, 0, 0, 0, 0, 0, 0, 0, 0, 0, 0, 0, 0, 0, 0, 0, 0, 0, 0, 0, 0, 0, 0, 0, 0, 0, 0, 0, 0, 0, 0, 0, 0, 0, 0, 0, 0, 0, 0, 0, 0, 0, 0, 0, 0, 0, 0, 0, 0, 0, 0, 0, 0, 0, 0, 1, 0, 1, 1, 1, 0, 1, 0, 1, 0, 1, 0, 1, 0, 1, 0, 1, 0, 0, 0, 0, 0])
_uv = me_cube_001.uv_layers.new(name='UVMap')
_uv.uv.foreach_set('vector', [0.0, 0.0, 0.0, 0.0, 0.0, 0.0, 0.0, 0.0, 0.0, 0.0, 0.0, 0.0, 0.0, 0.0, 0.0, 0.0, 0.0, 0.0, 0.0, 0.0, 0.0, 0.0, 0.0, 0.0, 0.0, 0.0, 0.0, 0.0, 0.0, 0.0, 0.0, 0.0, 0.0, 0.0, 0.0, 0.0, 0.0, 0.0, 0.0, 0.0, 0.0, 0.0, 0.0, 0.0, 0.0, 0.0, 0.0, 0.0, 0.0, 0.0, 0.0, 0.0, 0.0, 0.0, 0.0, 0.0, 0.0, 0.0, 0.0, 0.0, 0.0, 0.0, 0.0, 0.0, 0.0, 0.0, 0.0, 0.0, 0.0, 0.0, 0.0, 0.0, 0.0, 0.0, 0.0, 0.0, 0.0, 0.0, 0.0, 0.0, 0.0, 0.0, 0.0, 0.0, 0.0, 0.0, 0.0, 0.0, 0.0, 0.0, 0.0, 0.0, 0.0, 0.0, 0.0, 0.0, 0.0, 0.0, 0.0, 0.0, 0.0, 0.0, 0.0, 0.0, 0.0, 0.0, 0.0, 0.0, 0.0, 0.0, 0.0, 0.0, 0.0, 0.0, 0.0, 0.0, 0.0, 0.0, 0.0, 0.0, 0.0, 0.0, 0.0, 0.0, 0.0, 0.0, 0.0, 0.0, 0.0, 0.0, 0.0, 0.0, 0.0, 0.0, 0.0, 0.0, 0.0, 0.0, 0.0, 0.0, 0.0, 0.0, 0.0, 0.0, 0.0, 0.0, 0.0, 0.0, 0.0, 0.0, 0.0, 0.0, 0.0, 0.0, 0.0, 0.0, 0.0, 0.0, 0.0, 0.0, 0.0, 0.0, 0.0, 0.0, 0.0, 0.0, 0.0, 0.0, 0.0, 0.0, 0.0, 0.0, 0.0, 0.0, 0.0, 0.0, 0.0, 0.0, 0.0, 0.0, 0.0, 0.0, 0.0, 0.0, 0.0, 0.0, 0.0, 0.0, 0.0, 0.0, 0.0, 0.0, 0.0, 0.0, 0.0, 0.0, 0.0, 0.0, 0.0, 0.0, 0.0, 0.0, 0.0, 0.0, 0.0, 0.0, 0.0, 0.0, 0.0, 0.0, 0.0, 0.0, 0.0, 0.0, 0.0, 0.0, 0.0, 0.0, 0.0, 0.0, 0.0, 0.0, 0.0, 0.0, 0.0, 0.0, 0.0, 0.0, 0.0, 0.0, 0.0, 0.0, 0.0, 0.0, 0.0, 0.0, 0.0, 0.0, 0.0, 0.0, 0.0, 0.0, 0.0, 0.0, 0.0, 0.0, 0.0, 0.0, 0.0, 0.0, 0.0, 0.0, 0.0, 0.0, 0.0, 0.0, 0.0, 0.0, 0.0, 0.0, 0.0, 0.0, 0.0, 0.0, 0.0, 0.0, 0.0, 0.0, 0.0, 0.0, 0.0, 0.0, 0.0, 0.0, 0.0, 0.0, 0.0, 0.0, 0.0, 0.0, 0.0, 0.0, 0.0, 0.0, 0.0, 0.0, 0.0, 0.0, 0.0, 0.0, 0.0, 0.0, 0.0, 0.0, 0.0, 0.0, 0.0, 0.0, 0.0, 0.0, 0.0, 0.0, 0.0, 0.0, 0.0, 0.0, 0.0, 0.0, 0.0, 0.0, 0.0, 0.0, 0.0, 0.0, 0.0, 0.0, 0.0, 0.0, 0.0, 0.0, 0.0, 0.0, 0.0, 0.0, 0.0, 0.0, 0.0, 0.0, 0.0, 0.0, 0.0, 0.0, 0.0, 0.0, 0.0, 0.0, 0.0, 0.0, 0.0, 0.0, 0.0, 0.0, 0.0, 0.0, 0.0, 0.0, 0.0, 0.0, 0.0, 0.0, 0.0, 0.0, 0.0, 0.0, 0.0, 0.0, 0.0, 0.0, 0.0, 0.0, 0.0, 0.0, 0.0, 0.0, 0.0, 0.0, 0.0, 0.0, 0.0, 0.0, 0.0, 0.0, 0.0, 0.0, 0.0, 0.0, 0.0, 0.0, 0.0, 0.0, 0.0, 0.0, 0.0, 0.0, 0.0, 0.0, 0.0, 0.0, 0.0, 0.0, 0.0, 0.0, 0.0, 0.0, 0.0, 0.0, 0.0, 0.0, 0.0, 0.0, 0.0, 0.0, 0.0, 0.0, 0.0, 0.0, 0.0, 0.0, 0.0, 0.0, 0.0, 0.0, 0.0, 0.0, 0.0, 0.0, 0.0, 0.0, 0.0, 0.0, 0.0, 0.0, 0.0, 0.0, 0.0, 0.0, 0.0, 0.0, 0.0, 0.0, 0.0, 0.0, 0.0, 0.0, 0.0, 0.0, 0.0, 0.0, 0.0, 0.0, 0.0, 0.0, 0.0, 0.0, 0.0, 0.0, 0.0, 0.0, 0.0, 0.0, 0.0, 0.0, 0.0, 0.0, 0.0, 0.0, 0.0, 0.0, 0.0, 0.0, 0.0, 0.0, 0.0, 0.0, 0.0, 0.0, 0.0, 0.0, 0.0, 0.0, 0.0, 0.0, 0.0, 0.0, 0.0, 0.0, 0.0, 0.0, 0.0, 0.0, 0.0, 0.0, 0.0, 0.0, 0.0, 0.0, 0.0, 0.0, 0.0, 0.0, 0.0, 0.0, 0.0, 0.0, 0.0, 0.0, 0.0, 0.0, 0.0, 0.0, 0.0, 0.0, 0.0, 0.0, 0.0, 0.0, 0.0, 0.0, 0.0, 0.0, 0.0, 0.0, 0.0, 0.0, 0.0, 0.0, 0.0, 0.0, 0.0, 0.0, 0.0, 0.0, 0.0, 0.0, 0.0, 0.0, 0.0, 0.0, 0.0, 0.0, 0.0, 0.0, 0.0, 0.0, 0.0, 0.0, 0.0, 0.0, 0.0, 0.0, 0.0, 0.0, 0.0, 0.0, 0.0, 0.0, 0.0, 0.0, 0.0, 0.0, 0.0, 0.0, 0.0, 0.0, 0.0, 0.0, 0.0, 0.0, 0.0, 0.0, 0.0, 0.0, 0.0, 0.0, 0.0, 0.0, 0.0, 0.0, 0.0, 0.0, 0.0, 0.0, 0.0, 0.0, 0.0, 0.0, 0.0, 0.0, 0.0, 0.0, 0.0, 0.0, 0.0, 0.0, 0.0, 0.0, 0.0, 0.0, 0.0, 0.0, 0.0, 0.0, 0.0, 0.0, 0.0, 0.0, 0.0, 0.0, 0.0, 0.0, 0.0, 0.0, 0.0, 0.0, 0.0, 0.0, 0.0, 0.0, 0.0, 0.0, 0.0, 0.0, 0.0, 0.0, 0.0, 0.0, 0.0, 0.0, 0.0, 0.0, 0.0, 0.0, 0.0, 0.0, 0.0, 0.0, 0.0, 0.0, 0.0, 0.0, 0.0, 0.0, 0.0, 0.0, 0.0, 0.0, 0.0, 0.0, 0.0, 0.0, 0.0, 0.0, 0.0, 0.0, 0.0, 0.0, 0.0, 0.0, 0.0, 0.0, 0.0, 0.0, 0.0, 0.0, 0.0, 0.0, 0.0, 0.0, 0.0, 0.0, 0.0, 0.0, 0.0, 0.0, 0.0, 0.0, 0.0, 0.0, 0.0, 0.0, 0.0, 0.0, 0.0, 0.0, 0.0, 0.0, 0.0, 0.0, 0.0, 0.0, 0.0, 0.0, 0.0, 0.0, 0.0, 0.0, 0.0, 0.0, 0.0, 0.0, 0.0, 0.0, 0.0, 0.0, 0.0, 0.0, 0.0, 0.0, 0.0, 0.0, 0.0, 0.0, 0.0, 0.0, 0.0, 0.0, 0.0, 0.0, 0.0, 0.0, 0.0, 0.0, 0.0, 0.0, 0.0, 0.0, 0.0, 0.0, 0.0, 0.0, 0.0, 0.0, 0.0, 0.0, 0.0, 0.0, 0.0, 0.0, 0.0, 0.0, 0.0, 0.0, 0.0, 0.0, 0.0, 0.0, 0.0, 0.0, 0.0, 0.0, 0.0, 0.0, 0.0, 0.0, 0.0, 0.0, 0.0, 0.0, 0.0, 0.0, 0.0, 0.0, 0.0, 0.0, 0.0, 0.0, 0.0, 0.0, 0.0, 0.0, 0.0, 0.0, 0.0, 0.0, 0.0, 0.0, 0.0, 0.0, 0.0, 0.0, 0.0, 0.0, 0.0, 0.0, 0.0, 0.0, 0.0, 0.0, 0.0, 0.0, 0.0, 0.0, 0.0, 0.0, 0.0, 0.0, 0.0, 0.0, 0.0, 0.0, 0.0, 0.0, 0.0, 0.0, 0.0, 0.0, 0.0, 0.0, 0.0, 0.0, 0.0, 0.0, 0.0, 0.0, 0.0, 0.0, 0.0, 0.0, 0.0, 0.0, 0.0, 0.0, 0.0, 0.0, 0.0, 0.0, 0.0, 0.0, 0.0, 0.0, 0.0, 0.0, 0.0, 0.0, 0.0, 0.0, 0.0, 0.0, 0.0, 0.0, 0.0, 0.0, 0.0, 0.0, 0.0, 0.0, 0.0, 0.0, 0.0, 0.0, 0.0, 0.0, 0.0, 0.0, 0.0, 0.0, 0.0, 0.0, 0.0, 0.0, 0.0, 0.0, 0.0, 0.0, 0.0, 0.0, 0.0, 0.0, 0.0, 0.0, 0.0, 0.0, 0.0, 0.0, 0.0, 0.0, 0.0, 0.0, 0.0, 0.0, 0.0, 0.0, 0.0, 0.0, 0.0, 0.0, 0.0, 0.0, 0.0, 0.0, 0.0, 0.0, 0.0, 0.0, 0.0, 0.0, 0.0, 0.0, 0.0, 0.0, 0.0, 0.0, 0.0, 0.0, 0.0, 0.0, 0.0, 0.0, 0.0, 0.0, 0.0, 0.0, 0.0, 0.0, 0.0, 0.0, 0.0, 0.0, 0.0, 0.0, 0.0, 0.0, 0.0, 0.0, 0.0, 0.0, 0.0, 0.0, 0.0, 0.0, 0.0, 0.0, 0.0, 0.0, 0.0, 0.0, 0.0, 0.0, 0.0, 0.0, 0.0, 0.0, 0.0, 0.0, 0.0, 0.0, 0.0, 0.0, 0.0, 0.0, 0.0, 0.0, 0.0, 0.0, 0.0, 0.0, 0.0, 0.0, 0.0, 0.0, 0.0, 0.0, 0.0, 0.0, 0.0, 0.0, 0.0, 0.0, 0.0, 0.0, 0.0, 0.0, 0.0, 0.0, 0.0, 0.0, 0.0, 0.0, 0.0, 0.0, 0.0, 0.0, 0.0, 0.0, 0.0, 0.0, 0.0, 0.0, 0.0, 0.0, 0.0, 0.0, 0.0, 0.0, 0.0, 0.0, 0.0, 0.0, 0.0, 0.0, 0.0, 0.0, 0.0, 0.0, 0.0, 0.0, 0.0, 0.0, 0.0, 0.0, 0.0, 0.0, 0.0, 0.0, 0.0, 0.0, 0.0, 0.0, 0.0, 0.0, 0.0, 0.0, 0.0, 0.0, 0.0, 0.0, 0.0, 0.0, 0.0, 0.0, 0.0, 0.0, 0.0, 0.0, 0.0, 0.0, 0.0, 0.0, 0.0, 0.0, 0.0, 0.0, 0.0, 0.0, 0.0, 0.0, 0.0, 0.0, 0.0, 0.0, 0.0, 0.0, 0.0, 0.0, 0.0, 0.0, 0.0, 0.0, 0.0, 0.0, 0.0, 0.0, 0.0, 0.0, 0.0, 0.0, 0.0, 0.0, 0.0, 0.0, 0.0, 0.0, 0.0, 0.0, 0.0, 0.0, 0.0, 0.0, 0.0, 0.0, 0.0, 0.0, 0.0, 0.0, 0.0, 0.0, 0.0, 0.0, 0.0, 0.0, 0.0, 0.0, 0.0, 0.0, 0.0, 0.0, 0.0, 0.0, 0.0, 0.0, 0.0, 0.0, 0.0, 0.0, 0.0, 0.0, 0.0, 0.0, 0.0, 0.0, 0.0, 0.0, 0.0, 0.0, 0.0, 0.0, 0.0, 0.0, 0.0, 0.0, 0.0, 0.0, 0.0, 0.0, 0.0, 0.0, 0.0, 0.0, 0.0, 0.0, 0.0, 0.0, 0.0, 0.0, 0.0, 0.0, 0.0, 0.0, 0.0, 0.0, 0.0, 0.0, 0.0, 0.0, 0.0, 0.0, 0.0, 0.0, 0.0, 0.0, 0.0, 0.0, 0.0, 0.0, 0.0, 0.0, 0.0, 0.0, 0.0, 0.0, 0.0, 0.0, 0.0, 0.0, 0.0, 0.0, 0.0, 0.0, 0.0, 0.0, 0.0, 0.0, 0.0, 0.0, 0.0, 0.0, 0.0, 0.0, 0.0, 0.0, 0.0, 0.0, 0.0, 0.0, 0.0, 0.0, 0.0, 0.0, 0.0, 0.0, 0.0, 0.0, 0.0, 0.0, 0.0, 0.0, 0.0, 0.0, 0.0, 0.0, 0.0, 0.0, 0.0, 0.0, 0.0, 0.0, 0.0, 0.0, 0.0, 0.0, 0.0, 0.0, 0.0, 0.0, 0.0, 0.0, 0.0, 0.0, 0.0, 0.0, 0.0, 0.0, 0.0, 0.0, 0.0, 0.0, 0.0, 0.0, 0.0, 0.0, 0.0, 0.0, 0.0, 0.0, 0.0, 0.0, 0.0, 0.0, 0.0, 0.0, 0.0, 0.0, 0.0, 0.0, 0.0, 0.0, 0.0, 0.0, 0.0, 0.0, 0.0, 0.0, 0.0, 0.0, 0.0, 0.0, 0.0, 0.0, 0.0, 0.0, 0.0, 0.0, 0.0, 0.0, 0.0, 0.0, 0.0, 0.0, 0.0, 0.0, 0.0, 0.0, 0.0, 0.0, 0.0, 0.0, 0.0, 0.0, 0.0, 0.0, 0.0, 0.0, 0.0, 0.0, 0.0, 0.0, 0.0, 0.0, 0.0, 0.0, 0.0, 0.0, 0.0, 0.0, 0.0, 0.0, 0.0, 0.0, 0.0, 0.0, 0.0, 0.0, 0.0, 0.0, 0.0, 0.0, 0.0, 0.0, 0.0, 0.0, 0.0, 0.0, 0.0, 0.0, 0.0, 0.0, 0.0, 0.0, 0.0, 0.0, 0.0, 0.0, 0.0, 0.0, 0.0, 0.0, 0.0, 0.0, 0.0, 0.0, 0.0, 0.0, 0.0, 0.0, 0.0, 0.0, 0.0, 0.0, 0.0, 0.0, 0.0, 0.0, 0.0, 0.0, 0.0, 0.0, 0.0, 0.0, 0.0, 0.0, 0.0, 0.0, 0.0, 0.0, 0.0, 0.0, 0.0, 0.0, 0.0, 0.0, 0.0, 0.0, 0.0, 0.0, 0.0, 0.0, 0.0, 0.0, 0.0, 0.0, 0.0, 0.0, 0.0, 0.0, 0.0, 0.0, 0.0, 0.0, 0.0, 0.0, 0.0, 0.0, 0.0, 0.0, 0.0, 0.0, 0.0, 0.0, 0.0, 0.0, 0.0, 0.0, 0.0, 0.0, 0.0, 0.0, 0.0, 0.0, 0.0, 0.0, 0.0, 0.0, 0.0, 0.0, 0.0, 0.0, 0.0, 0.0, 0.0, 0.0, 0.0, 0.0, 0.0, 0.0, 0.0, 0.0, 0.0, 0.0, 0.0, 0.0, 0.0, 0.0, 0.0, 0.0, 0.0, 0.0, 0.0, 0.0, 0.0, 0.0, 0.0, 0.0, 0.0, 0.0, 0.0, 0.0, 0.0, 0.0, 0.0, 0.0, 0.0, 0.0, 0.0, 0.0, 0.0, 0.0, 0.0, 0.0, 0.0, 0.0, 0.0, 0.0, 0.0, 0.0, 0.0, 0.0, 0.0, 0.0, 0.0, 0.0, 0.0, 0.0, 0.0, 0.0, 0.0, 0.0, 0.0, 0.0, 0.0, 0.0, 0.0, 0.0, 0.0, 0.0, 0.0, 0.0, 0.0, 0.0, 0.0, 0.0, 0.0, 0.0, 0.0, 0.0, 0.0, 0.0, 0.0, 0.0, 0.0, 0.0, 0.0, 0.0, 0.0, 0.0, 0.0, 0.0, 0.0, 0.0, 0.0, 0.0, 0.0, 0.0, 0.0, 0.0, 0.0, 0.0, 0.0, 0.0, 0.0, 0.0, 0.0, 0.0, 0.0, 0.0, 0.0, 0.0, 0.0, 0.0, 0.0, 0.0, 0.0, 0.0, 0.0, 0.0, 0.0, 0.0, 0.0, 0.0, 0.0, 0.0, 0.0, 0.0, 0.0, 0.0, 0.0, 0.0, 0.0, 0.0, 0.0, 0.0, 0.0, 0.0, 0.0, 0.0, 0.0, 0.0, 0.0, 0.0, 0.0, 0.0, 0.0, 0.0, 0.0, 0.0, 0.0, 0.0, 0.0, 0.0, 0.0, 0.0, 0.0, 0.0, 0.0, 0.0, 0.0, 0.0])
me_cube_001.use_remesh_fix_poles = True
me_cube_001.use_remesh_preserve_attributes = False
me_cube_001.update()
me_cylinder_001 = bpy.data.meshes.new('Cylinder.001')
me_cylinder_001.from_pydata([(0.0567, 0.1313, 0.04375), (0.0567, -0.06235, 0.04375), (0.06182, 0.1313, 0.01797), (0.06182, -0.06235, 0.01797), (0.0567, 0.1313, -0.007808), (0.0567, -0.06235, -0.007808), (3.419e-09, -0.1351, 0.03931), (3.419e-09, -0.4326, 0.03931), (0.008414, -0.1351, 0.03763), (0.008414, -0.4326, 0.03763), (0.01555, -0.1351, 0.03287), (0.01555, -0.4326, 0.03287), (0.02031, -0.1351, 0.02574), (0.02031, -0.4326, 0.02574), (0.02199, -0.1351, 0.01732), (0.02199, -0.4326, 0.01732), (0.02031, -0.1351, 0.008909), (0.02031, -0.4326, 0.008909), (0.01555, -0.1351, 0.001776), (0.01555, -0.4326, 0.001776), (0.008414, -0.1351, -0.00299), (0.008414, -0.4326, -0.00299), (1.497e-09, -0.1351, -0.004664), (1.497e-09, -0.4326, -0.004664), (-0.008414, -0.1351, -0.00299), (-0.008414, -0.4326, -0.00299), (-0.01555, -0.1351, 0.001776), (-0.01555, -0.4326, 0.001776), (-0.02031, -0.1351, 0.008909), (-0.02031, -0.4326, 0.008909), (-0.02199, -0.1351, 0.01732), (-0.02199, -0.4326, 0.01732), (-0.02031, -0.1351, 0.02574), (-0.02031, -0.4326, 0.02574), (-0.01555, -0.1351, 0.03287), (-0.01555, -0.4326, 0.03287), (-0.008414, -0.1351, 0.03763), (-0.008414, -0.4326, 0.03763), (0.007214, -0.4355, 0.03474), (3.305e-09, -0.4355, 0.03617), (0.01333, -0.4355, 0.03065), (0.01742, -0.4355, 0.02454), (0.01885, -0.4355, 0.01732), (0.01742, -0.4355, 0.01011), (0.01333, -0.4355, 0.003993), (0.007214, -0.4355, -9.295e-05), (1.657e-09, -0.4355, -0.001528), (-0.007214, -0.4355, -9.295e-05), (-0.01333, -0.4355, 0.003993), (-0.01742, -0.4355, 0.01011), (-0.01885, -0.4355, 0.01732), (-0.01742, -0.4355, 0.02454), (-0.01333, -0.4355, 0.03065), (-0.007214, -0.4355, 0.03474), (3.31e-09, -0.4365, 0.01732), (0.08103, 0.112, 0.003122), (0.08103, 0.1173, 0.01591), (0.0528, 0.1184, 0.01591), (0.1093, 0.1173, 0.01591), (0.0528, 0.1128, 0.002368), (0.1093, 0.112, 0.003122), (0.0528, 0.09922, -0.003243), (0.1093, 0.09922, -0.002176), (0.0528, 0.08568, 0.002368), (0.1093, 0.08643, 0.003122), (0.0528, 0.08007, 0.01591), (0.1093, 0.08113, 0.01591), (0.0528, 0.08568, 0.02946), (0.1093, 0.08643, 0.0287), (0.0528, 0.09922, 0.03507), (0.1093, 0.09922, 0.034), (0.0528, 0.1128, 0.02946), (0.1093, 0.112, 0.0287), (0.08103, 0.09922, -0.002176), (0.08103, 0.08643, 0.003122), (0.08103, 0.08113, 0.01591), (0.08103, 0.08643, 0.0287), (0.08103, 0.09922, 0.034), (0.08103, 0.112, 0.0287), (0.07878, 0.1128, 0.002368), (0.07878, 0.09922, -0.003243), (0.07878, 0.08568, 0.002368), (0.07878, 0.08007, 0.01591), (0.07878, 0.08568, 0.02946), (0.07878, 0.09922, 0.03507), (0.07878, 0.1184, 0.01591), (0.07878, 0.1128, 0.02946)], [], [(0, 1, 3, 2), (2, 3, 5, 4), (6, 7, 9, 8), (8, 9, 11, 10), (10, 11, 13, 12), (12, 13, 15, 14), (14, 15, 17, 16), (16, 17, 19, 18), (18, 19, 21, 20), (20, 21, 23, 22), (22, 23, 25, 24), (24, 25, 27, 26), (26, 27, 29, 28), (28, 29, 31, 30), (30, 31, 33, 32), (32, 33, 35, 34), (27, 25, 47, 48), (34, 35, 37, 36), (36, 37, 7, 6), (6, 8, 10, 12, 14, 16, 18, 20, 22, 24, 26, 28, 30, 32, 34, 36), (50, 49, 54), (37, 35, 52, 53), (13, 11, 40, 41), (23, 21, 45, 46), (9, 7, 39, 38), (33, 31, 50, 51), (19, 17, 43, 44), (29, 27, 48, 49), (7, 37, 53, 39), (15, 13, 41, 42), (25, 23, 46, 47), (35, 33, 51, 52), (11, 9, 38, 40), (21, 19, 44, 45), (31, 29, 49, 50), (17, 15, 42, 43), (43, 42, 54), (51, 50, 54), (44, 43, 54), (52, 51, 54), (45, 44, 54), (53, 52, 54), (46, 45, 54), (38, 39, 54), (39, 53, 54), (47, 46, 54), (40, 38, 54), (48, 47, 54), (41, 40, 54), (49, 48, 54), (42, 41, 54), (63, 81, 82, 65), (79, 55, 73, 80), (56, 58, 60, 55), (61, 80, 81, 63), (80, 73, 74, 81), (55, 60, 62, 73), (67, 83, 84, 69), (81, 74, 75, 82), (73, 62, 64, 74), (69, 84, 86, 71), (82, 75, 76, 83), (74, 64, 66, 75), (71, 86, 85, 57), (83, 76, 77, 84), (75, 66, 68, 76), (57, 85, 79, 59), (84, 77, 78, 86), (76, 68, 70, 77), (60, 58, 72, 70, 68, 66, 64, 62), (86, 78, 56, 85), (77, 70, 72, 78), (65, 82, 83, 67), (85, 56, 55, 79), (78, 72, 58, 56), (57, 59, 61, 63, 65, 67, 69, 71), (59, 79, 80, 61)])
me_cylinder_001.polygons.foreach_set('use_smooth', [1, 1, 1, 1, 1, 1, 1, 1, 1, 1, 1, 1, 1, 1, 1, 1, 1, 1, 1, 0, 0, 1, 1, 1, 1, 1, 1, 1, 1, 1, 1, 1, 1, 1, 1, 1, 0, 0, 0, 0, 0, 0, 0, 0, 0, 0, 0, 0, 0, 0, 0, 1, 0, 1, 1, 0, 1, 1, 0, 1, 1, 0, 1, 1, 0, 1, 1, 0, 1, 0, 0, 1, 1, 0, 1, 0, 1])
_uv = me_cylinder_001.uv_layers.new(name='UVMap')
_uv.uv.foreach_set('vector', [0.8125, 0.5, 0.8125, 1.0, 0.75, 1.0, 0.75, 0.5, 0.75, 0.5, 0.75, 1.0, 0.6875, 1.0, 0.6875, 0.5, 1.0, 0.5, 1.0, 1.0, 0.9375, 1.0, 0.9375, 0.5, 0.9375, 0.5, 0.9375, 1.0, 0.875, 1.0, 0.875, 0.5, 0.875, 0.5, 0.875, 1.0, 0.8125, 1.0, 0.8125, 0.5, 0.8125, 0.5, 0.8125, 1.0, 0.75, 1.0, 0.75, 0.5, 0.75, 0.5, 0.75, 1.0, 0.6875, 1.0, 0.6875, 0.5, 0.6875, 0.5, 0.6875, 1.0, 0.625, 1.0, 0.625, 0.5, 0.625, 0.5, 0.625, 1.0, 0.5625, 1.0, 0.5625, 0.5, 0.5625, 0.5, 0.5625, 1.0, 0.5, 1.0, 0.5, 0.5, 0.5, 0.5, 0.5, 1.0, 0.4375, 1.0, 0.4375, 0.5, 0.4375, 0.5, 0.4375, 1.0, 0.375, 1.0, 0.375, 0.5, 0.375, 0.5, 0.375, 1.0, 0.3125, 1.0, 0.3125, 0.5, 0.3125, 0.5, 0.3125, 1.0, 0.25, 1.0, 0.25, 0.5, 0.25, 0.5, 0.25, 1.0, 0.1875, 1.0, 0.1875, 0.5, 0.1875, 0.5, 0.1875, 1.0, 0.125, 1.0, 0.125, 0.5, 0.375, 1.0, 0.4375, 1.0, 0.4375, 1.0, 0.375, 1.0, 0.125, 0.5, 0.125, 1.0, 0.0625, 1.0, 0.0625, 0.5, 0.0625, 0.5, 0.0625, 1.0, 0.0, 1.0, 0.0, 0.5, 0.75, 0.49, 0.8418, 0.4717, 0.9197, 0.4197, 0.9717, 0.3418, 0.99, 0.25, 0.9717, 0.1582, 0.9197, 0.08029, 0.8418, 0.02827, 0.75, 0.01, 0.6582, 0.02827, 0.5803, 0.08029, 0.5283, 0.1582, 0.51, 0.25, 0.5283, 0.3418, 0.5803, 0.4197, 0.6582, 0.4717, 0.25, 1.0, 0.3125, 1.0, 0.5, 1.0, 0.0625, 1.0, 0.125, 1.0, 0.125, 1.0, 0.0625, 1.0, 0.8125, 1.0, 0.875, 1.0, 0.875, 1.0, 0.8125, 1.0, 0.5, 1.0, 0.5625, 1.0, 0.5625, 1.0, 0.5, 1.0, 0.9375, 1.0, 1.0, 1.0, 1.0, 1.0, 0.9375, 1.0, 0.1875, 1.0, 0.25, 1.0, 0.25, 1.0, 0.1875, 1.0, 0.625, 1.0, 0.6875, 1.0, 0.6875, 1.0, 0.625, 1.0, 0.3125, 1.0, 0.375, 1.0, 0.375, 1.0, 0.3125, 1.0, 0.0, 1.0, 0.0625, 1.0, 0.0625, 1.0, 0.0, 1.0, 0.75, 1.0, 0.8125, 1.0, 0.8125, 1.0, 0.75, 1.0, 0.4375, 1.0, 0.5, 1.0, 0.5, 1.0, 0.4375, 1.0, 0.125, 1.0, 0.1875, 1.0, 0.1875, 1.0, 0.125, 1.0, 0.875, 1.0, 0.9375, 1.0, 0.9375, 1.0, 0.875, 1.0, 0.5625, 1.0, 0.625, 1.0, 0.625, 1.0, 0.5625, 1.0, 0.25, 1.0, 0.3125, 1.0, 0.3125, 1.0, 0.25, 1.0, 0.6875, 1.0, 0.75, 1.0, 0.75, 1.0, 0.6875, 1.0, 0.6875, 1.0, 0.75, 1.0, 0.5, 1.0, 0.1875, 1.0, 0.25, 1.0, 0.5, 1.0, 0.625, 1.0, 0.6875, 1.0, 0.5, 1.0, 0.125, 1.0, 0.1875, 1.0, 0.5, 1.0, 0.5625, 1.0, 0.625, 1.0, 0.5, 1.0, 0.0625, 1.0, 0.125, 1.0, 0.5, 1.0, 0.5, 1.0, 0.5625, 1.0, 0.5, 1.0, 0.9375, 1.0, 1.0, 1.0, 0.5, 1.0, 0.0, 1.0, 0.0625, 1.0, 0.5, 1.0, 0.4375, 1.0, 0.5, 1.0, 0.5, 1.0, 0.875, 1.0, 0.9375, 1.0, 0.5, 1.0, 0.375, 1.0, 0.4375, 1.0, 0.5, 1.0, 0.8125, 1.0, 0.875, 1.0, 0.5, 1.0, 0.3125, 1.0, 0.375, 1.0, 0.5, 1.0, 0.75, 1.0, 0.8125, 1.0, 0.5, 1.0, 0.625, 0.5, 0.625, 0.7301, 0.5, 0.7301, 0.5, 0.5, 0.875, 0.7301, 0.875, 0.75, 0.75, 0.75, 0.75, 0.7301, 1.0, 0.75, 1.0, 1.0, 0.875, 1.0, 0.875, 0.75, 0.75, 0.5, 0.75, 0.7301, 0.625, 0.7301, 0.625, 0.5, 0.75, 0.7301, 0.75, 0.75, 0.625, 0.75, 0.625, 0.7301, 0.875, 0.75, 0.875, 1.0, 0.75, 1.0, 0.75, 0.75, 0.375, 0.5, 0.375, 0.7301, 0.25, 0.7301, 0.25, 0.5, 0.625, 0.7301, 0.625, 0.75, 0.5, 0.75, 0.5, 0.7301, 0.75, 0.75, 0.75, 1.0, 0.625, 1.0, 0.625, 0.75, 0.25, 0.5, 0.25, 0.7301, 0.125, 0.7301, 0.125, 0.5, 0.5, 0.7301, 0.5, 0.75, 0.375, 0.75, 0.375, 0.7301, 0.625, 0.75, 0.625, 1.0, 0.5, 1.0, 0.5, 0.75, 0.125, 0.5, 0.125, 0.7301, 3.725e-09, 0.7301, 0.0, 0.5, 0.375, 0.7301, 0.375, 0.75, 0.25, 0.75, 0.25, 0.7301, 0.5, 0.75, 0.5, 1.0, 0.375, 1.0, 0.375, 0.75, 1.0, 0.5, 1.0, 0.7301, 0.875, 0.7301, 0.875, 0.5, 0.25, 0.7301, 0.25, 0.75, 0.125, 0.75, 0.125, 0.7301, 0.375, 0.75, 0.375, 1.0, 0.25, 1.0, 0.25, 0.75, 0.4197, 0.4197, 0.25, 0.49, 0.08029, 0.4197, 0.01, 0.25, 0.08029, 0.08029, 0.25, 0.01, 0.4197, 0.08029, 0.49, 0.25, 0.125, 0.7301, 0.125, 0.75, 0.0, 0.75, 3.725e-09, 0.7301, 0.25, 0.75, 0.25, 1.0, 0.125, 1.0, 0.125, 0.75, 0.5, 0.5, 0.5, 0.7301, 0.375, 0.7301, 0.375, 0.5, 1.0, 0.7301, 1.0, 0.75, 0.875, 0.75, 0.875, 0.7301, 0.125, 0.75, 0.125, 1.0, 0.0, 1.0, 0.0, 0.75, 0.75, 0.49, 0.9197, 0.4197, 0.99, 0.25, 0.9197, 0.08029, 0.75, 0.01, 0.5803, 0.08029, 0.51, 0.25, 0.5803, 0.4197, 0.875, 0.5, 0.875, 0.7301, 0.75, 0.7301, 0.75, 0.5])
me_cylinder_001.use_remesh_fix_poles = True
me_cylinder_001.use_remesh_preserve_attributes = False
me_cylinder_001.update()
me_cube_002 = bpy.data.meshes.new('Cube.002')
me_cube_002.from_pydata([(-0.2552, -0.04846, -0.02147), (-0.2552, -0.04846, 0.02147), (-0.2552, 0.04846, -0.02147), (-0.2552, 0.04846, 0.02147), (0.2646, -0.04846, -0.02147), (0.2646, -0.04846, 0.02147), (0.2646, 0.04846, -0.02147), (0.2646, 0.04846, 0.02147), (-0.1616, 0.04846, -0.02147), (-0.1616, 0.04846, 0.02147), (-0.1616, -0.04846, -0.02147), (-0.1616, -0.04846, 0.02147), (-0.1675, 0.05159, -0.02286), (-0.2493, 0.05159, -0.02286), (-0.1675, -0.05159, 0.02286), (-0.2493, -0.05159, 0.02286), (-0.2493, 0.05159, 0.02286), (-0.1675, 0.05159, 0.02286), (-0.2493, -0.05159, -0.02286), (-0.1675, -0.05159, -0.02286)], [], [(0, 1, 3, 2), (8, 9, 7, 6), (6, 7, 5, 4), (18, 15, 1, 0), (8, 6, 4, 10), (16, 3, 1, 15), (7, 9, 11, 5), (12, 8, 10, 19), (4, 5, 11, 10), (12, 17, 9, 8), (2, 3, 16, 13), (13, 16, 17, 12), (2, 13, 18, 0), (13, 12, 19, 18), (9, 17, 14, 11), (17, 16, 15, 14), (10, 11, 14, 19), (19, 14, 15, 18)])
_uv = me_cube_002.uv_layers.new(name='UVMap')
_uv.uv.foreach_set('vector', [0.375, 0.0, 0.625, 0.0, 0.625, 0.25, 0.375, 0.25, 0.375, 0.295, 0.625, 0.295, 0.625, 0.5, 0.375, 0.5, 0.375, 0.5, 0.625, 0.5, 0.625, 0.75, 0.375, 0.75, 0.375, 0.985, 0.625, 0.985, 0.625, 1.0, 0.375, 1.0, 0.17, 0.5, 0.375, 0.5, 0.375, 0.75, 0.17, 0.75, 0.86, 0.5, 0.875, 0.5, 0.875, 0.75, 0.86, 0.75, 0.625, 0.5, 0.83, 0.5, 0.83, 0.75, 0.625, 0.75, 0.155, 0.5, 0.17, 0.5, 0.17, 0.75, 0.155, 0.75, 0.375, 0.75, 0.625, 0.75, 0.625, 0.955, 0.375, 0.955, 0.375, 0.28, 0.625, 0.28, 0.625, 0.295, 0.375, 0.295, 0.375, 0.25, 0.625, 0.25, 0.625, 0.265, 0.375, 0.265, 0.375, 0.265, 0.625, 0.265, 0.625, 0.28, 0.375, 0.28, 0.125, 0.5, 0.14, 0.5, 0.14, 0.75, 0.125, 0.75, 0.14, 0.5, 0.155, 0.5, 0.155, 0.75, 0.14, 0.75, 0.83, 0.5, 0.845, 0.5, 0.845, 0.75, 0.83, 0.75, 0.845, 0.5, 0.86, 0.5, 0.86, 0.75, 0.845, 0.75, 0.375, 0.955, 0.625, 0.955, 0.625, 0.97, 0.375, 0.97, 0.375, 0.97, 0.625, 0.97, 0.625, 0.985, 0.375, 0.985])
me_cube_002.use_remesh_fix_poles = True
me_cube_002.use_remesh_preserve_attributes = False
me_cube_002.update()

# ---- objects
ob_empty = bpy.data.objects.new('Empty', None)
ob_base_1 = bpy.data.objects.new('base_1', me_cylinder)
ob_base_2 = bpy.data.objects.new('base_2', me_cube_001)
ob_bolt = bpy.data.objects.new('bolt', me_cylinder_001)
ob_magazine = bpy.data.objects.new('magazine', me_cube_002)

# ---- transforms, parenting, visibility, modifiers, constraints
ob_empty.location = (-8.199e-18, -0.1108, -0.03693)
ob_empty.rotation_euler = (1.571, -0.0, 1.571)
ob_empty.scale = (0.4342, 0.4342, 0.4342)
ob_empty.empty_display_type = 'IMAGE'
ob_empty.empty_display_size = 5.0
ob_base_1.location = (0.0, 0.0, 0.0)
ob_base_2.location = (0.0, 0.0, 0.0)
_m = ob_base_2.modifiers.new('Mirror', 'MIRROR')
_m.use_clip = True
ob_bolt.location = (0.0, 0.0, 0.0)
ob_magazine.location = (-0.356, 0.03463, 0.01741)

# ---- collection membership
col_collection.objects.link(ob_empty)
col_collection.objects.link(ob_base_1)
col_collection.objects.link(ob_base_2)
col_collection.objects.link(ob_bolt)
col_collection.objects.link(ob_magazine)

# ---- scene / render settings (as saved in the file)
scene.frame_start = 1; scene.frame_end = 250; scene.frame_set(1)
scene.render.engine = 'BLENDER_EEVEE_NEXT'
scene.cycles.sampling_pattern = 'TABULATED_SOBOL'
scene.cycles.use_light_tree = False
scene.view_settings.view_transform = 'Standard'
bpy.context.view_layer.update()

# ---- added for rendering (the .blend has no active camera and no usable light): camera, sun
cam_auto = bpy.data.cameras.new('AutoCamera')
cam_auto.lens = 50.0
cam_auto.sensor_width = 36.0
cam_auto.clip_end = 1000.0
ob_auto_camera = bpy.data.objects.new('AutoCamera', cam_auto)
scene.collection.objects.link(ob_auto_camera)
ob_auto_camera.location = (1.38388, -2.04499, 1.2326)
ob_auto_camera.rotation_euler = (1.09748, -7.21219e-08, 0.694738)
scene.camera = ob_auto_camera
light_auto_sun = bpy.data.lights.new('AutoSun', 'SUN')
light_auto_sun.energy = 3.0
light_auto_sun.angle = 0.0523599
ob_auto_sun = bpy.data.objects.new('AutoSun', light_auto_sun)
scene.collection.objects.link(ob_auto_sun)
ob_auto_sun.rotation_euler = (0.872665, 0.174533, 0.523599)
bpy.context.view_layer.update()
